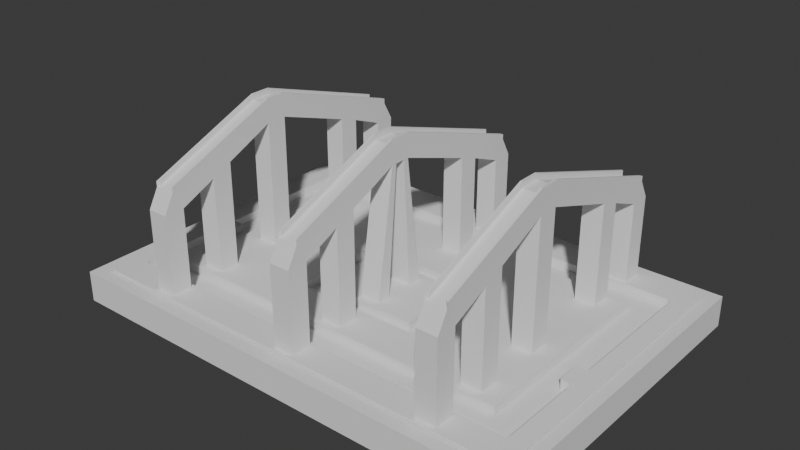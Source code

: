 # Source: backboard-paint-template.blend  (saved by Blender 4.0.36; exported with 4.5.12 LTS)
import bpy
from mathutils import Matrix  # noqa: F401  (used for matrix-valued properties, if any)

bpy.ops.wm.read_factory_settings(use_empty=True)
scene = bpy.context.scene
scene.name = 'Scene'

# ---- collections
col_collection = bpy.data.collections.new('Collection'); scene.collection.children.link(col_collection)

# ---- world
world_world = bpy.data.worlds.new('World'); scene.world = world_world
world_world.use_nodes = True; world_world.node_tree.nodes.clear()
_N = world_world.node_tree.nodes; _L = world_world.node_tree.links
n0 = _N.new('ShaderNodeOutputWorld'); n0.name = 'World Output'; n0.location = (300, 300)
n1 = _N.new('ShaderNodeBackground'); n1.name = 'Background'; n1.location = (10, 300)
n1.inputs[0].default_value = (0.05088, 0.05088, 0.05088, 1.0)
_L.new(n1.outputs[0], n0.inputs[0])
n0.is_active_output = True
world_world.color = (0.05088, 0.05088, 0.05088)
world_world.use_sun_shadow = False
world_world.sun_shadow_jitter_overblur = 0.0

# ---- meshes
me_cube = bpy.data.meshes.new('Cube')
me_cube.from_pydata([(0.62, -0.9699, -11.3), (-0.54, -0.9699, -11.3), (0.62, -0.8365, -11.3), (0.04, -0.9699, -11.3), (0.54, -0.9699, -11.3), (-0.54, -0.8365, -11.3), (0.54, -0.8365, -11.3), (-0.62, -0.9699, -11.3), (0.04, -0.8365, -11.3), (0.62, -0.6004, -13.38), (0.62, -0.4671, -14.55), (-0.62, -0.8365, -11.3), (-0.04, -0.9699, -11.3), (0.54, -0.6004, -13.38), (-0.54, -0.6004, -13.38), (0.54, -0.4671, -14.55), (-0.54, -0.4671, -14.55), (-0.04, -0.8365, -11.3), (0.62, -0.1454, -17.43), (0.771, -0.08582, -0.9973), (0.62, -0.0121, -17.43), (0.04, -0.6004, -13.38), (-0.62, -0.6004, -13.38), (0.54, -0.1454, -17.43), (0.771, -0.2461, -0.9973), (-0.62, -0.4671, -14.55), (-0.7713, -0.08582, -0.9973), (0.54, -0.0121, -17.43), (0.04, -0.4671, -14.55), (-0.7875, -0.8104, 0.02775), (0.62, 0.4955, -14.0), (-0.54, -0.1454, -17.43), (-0.8023, -0.8023, 0.02775), (0.62, 0.6289, -13.07), (-0.54, -0.0121, -17.43), (0.54, 0.4955, -14.0), (-0.04, -0.6004, -13.38), (-0.7974, -0.8073, 0.02775), (-0.62, -0.1454, -17.43), (0.54, 0.6289, -13.07), (-0.7974, 0.8271, 0.02775), (0.62, 0.8492, -11.3), (-0.04, -0.4671, -14.55), (-0.8023, 0.8221, 0.02775), (-0.62, -0.0121, -17.43), (0.62, 0.9825, -11.3), (0.7974, -0.8073, 0.02776), (0.7875, -0.8104, 0.02776), (0.54, 0.8492, -11.3), (-0.54, 0.4955, -14.0), (0.54, 0.9825, -11.3), (0.04, -0.1454, -17.43), (0.6107, -0.8877, -13.81), (0.8023, -0.8023, 0.02776), (-0.54, 0.6289, -13.07), (0.5493, -0.8877, -13.81), (0.6107, -0.1454, -19.81), (0.04, -0.0121, -17.43), (0.6107, -0.0121, -19.81), (0.8023, 0.8221, 0.02776), (-0.62, 0.4955, -14.0), (0.54, -0.0121, -19.81), (0.7974, 0.8271, 0.02776), (0.5493, -0.1454, -19.81), (-0.8053, -0.7922, 0.02775), (0.6107, 0.9004, -13.79), (-0.62, 0.6289, -13.07), (0.5493, 0.9004, -13.79), (-0.04, -0.1454, -17.43), (-0.54, 0.8492, -11.3), (-0.8043, -0.7972, 0.02775), (-0.7925, -0.8094, 0.02775), (0.62, 0.9159, -11.3), (-0.04, -0.0121, -17.43), (0.54, 0.9159, -11.3), (-0.54, 0.9825, -11.3), (-0.7875, 0.8302, 0.02775), (-0.62, 0.8492, -11.3), (-0.7925, 0.8292, 0.02775), (0.04, 0.4955, -14.0), (0.62, -0.9032, -11.3), (-0.8043, 0.817, 0.02775), (-0.62, 0.9825, -11.3), (0.54, -0.9032, -11.3), (-0.5493, -0.8877, -13.81), (0.62, -0.1454, -19.81), (0.62, -0.0121, -19.81), (-0.8053, 0.8119, 0.02775), (0.5493, -0.0121, -19.81), (-0.6107, -0.8877, -13.81), (0.04, 0.6289, -13.07), (0.54, -0.1454, -19.81), (0.62, 0.9159, -13.68), (0.7924, -0.8094, 0.02776), (0.54, 0.9159, -13.68), (-0.5493, -0.1454, -19.81), (-0.5493, -0.0121, -19.81), (0.62, -0.9032, -13.68), (0.8043, -0.7972, 0.02776), (0.54, -0.9032, -13.68), (0.62, -0.1463, -20.51), (-0.04, 0.4955, -14.0), (-0.62, -0.0121, -19.81), (0.62, -0.01295, -20.51), (-0.6107, -0.1454, -19.81), (0.54, -0.01295, -20.51), (0.8053, -0.7922, 0.02776), (0.54, -0.1463, -20.51), (0.54, 0.915, -14.38), (-0.5493, 0.9004, -13.79), (-0.04, 0.6289, -13.07), (0.62, 0.915, -14.38), (0.8053, 0.8119, 0.02776), (0.62, -0.9041, -14.38), (-0.6107, 0.9004, -13.79), (0.54, -0.9041, -14.38), (0.6107, -0.1463, -20.51), (0.8043, 0.817, 0.02776), (0.04, 0.8492, -11.3), (0.6107, -0.01295, -20.51), (0.5493, -0.01295, -20.51), (0.7924, 0.8292, 0.02776), (0.5493, -0.1463, -20.51), (0.7875, 0.8302, 0.02776), (-0.54, 0.9159, -11.3), (0.5493, 0.8995, -14.48), (0.8053, -0.2558, 0.02776), (0.6107, 0.8995, -14.48), (-0.62, 0.9159, -11.3), (0.6107, -0.8886, -14.5), (0.04, 0.9825, -11.3), (0.5493, -0.8886, -14.5), (0.8034, -0.251, 0.02776), (0.8006, -0.2481, 0.02776), (-0.04, 0.8492, -11.3), (0.7958, -0.2461, 0.02776), (-0.54, -0.9032, -11.3), (0.7958, -0.08582, 0.02776), (-0.04, 0.9825, -11.3), (-0.62, -0.9032, -11.3), (0.03066, -0.8877, -13.81), (-0.54, -0.1454, -19.81), (0.8006, -0.08383, 0.02776), (-0.54, -0.0121, -19.81), (-0.03066, -0.8877, -13.81), (-0.6107, -0.0121, -19.81), (-0.62, -0.1454, -19.81), (0.8034, -0.08095, 0.02776), (0.03066, -0.1454, -19.81), (-0.54, 0.9159, -13.68), (-0.62, 0.9159, -13.68), (0.8053, -0.07614, 0.02776), (0.7714, -0.2461, 0.02776), (-0.54, -0.9032, -13.68), (-0.62, -0.9032, -13.68), (0.03066, -0.0121, -19.81), (-0.54, -0.1463, -20.51), (-0.04, -0.0121, -19.81), (0.7667, -0.2441, 0.02776), (-0.54, -0.01295, -20.51), (-0.62, -0.01295, -20.51), (-0.03066, -0.1454, -19.81), (-0.62, -0.1463, -20.51), (0.7639, -0.2412, 0.02776), (0.7619, -0.2353, 0.02776), (-0.62, 0.915, -14.38), (-0.54, 0.915, -14.38), (0.03066, 0.9004, -13.79), (-0.54, -0.9041, -14.38), (0.7619, -0.09869, 0.02776), (-0.03066, 0.9004, -13.79), (-0.62, -0.9041, -14.38), (-0.5493, -0.1463, -20.51), (0.7639, -0.09069, 0.02776), (0.7667, -0.08781, 0.02776), (-0.5493, -0.01295, -20.51), (0.7714, -0.08582, 0.02776), (-0.6107, -0.01295, -20.51), (0.04, 0.9159, -11.3), (-0.6107, -0.1463, -20.51), (-0.8053, -0.07614, 0.02775), (-0.6107, 0.8995, -14.48), (-0.5493, 0.8995, -14.48), (-0.8034, -0.08095, 0.02775), (-0.5493, -0.8886, -14.5), (-0.8006, -0.08383, 0.02775), (-0.6107, -0.8886, -14.5), (-0.04, 0.9159, -11.3), (-0.7959, -0.08582, 0.02775), (-0.7959, -0.2461, 0.02775), (-0.8006, -0.2481, 0.02775), (-0.8034, -0.251, 0.02775), (0.04, -0.9032, -11.3), (-0.8053, -0.2558, 0.02775), (-0.7713, -0.08582, 0.02775), (-0.04, -0.9032, -11.3), (-0.7666, -0.08781, 0.02775), (0.04, -0.1454, -19.81), (0.04, -0.0121, -19.81), (-0.7638, -0.09069, 0.02775), (-0.03066, -0.0121, -19.81), (-0.7619, -0.09869, 0.02775), (-0.7619, -0.2353, 0.02775), (-0.04, -0.1454, -19.81), (-0.7638, -0.2412, 0.02775), (0.04, 0.9159, -13.68), (-0.7666, -0.2441, 0.02775), (-0.04, 0.9159, -13.68), (-0.7713, -0.2461, 0.02775), (0.04, -0.9032, -13.68), (-0.04, -0.9032, -13.68), (-0.8053, 0.8119, -0.9973), (-0.8043, 0.817, -0.9973), (0.04, -0.1463, -20.51), (0.04, -0.01295, -20.51), (-0.8023, 0.8221, -0.9973), (-0.7974, 0.8271, -0.9973), (-0.04, -0.01295, -20.51), (-0.04, -0.1463, -20.51), (-0.7925, 0.8292, -0.9973), (-0.7875, 0.8302, -0.9973), (-0.04, 0.915, -14.38), (0.7667, -0.2441, -0.9973), (0.04, 0.915, -14.38), (0.04, -0.9041, -14.38), (0.7667, -0.08781, -0.9973), (0.7924, 0.8292, -0.9973), (-0.04, -0.9041, -14.38), (0.7875, 0.8302, -0.9973), (0.03066, -0.1463, -20.51), (0.03066, -0.01295, -20.51), (0.8006, -0.2481, -0.9973), (-0.03066, -0.01295, -20.51), (0.8006, -0.08383, -0.9973), (0.7958, -0.08582, -0.9973), (-0.03066, -0.1463, -20.51), (0.8034, -0.251, -0.9973), (-0.03066, 0.8995, -14.48), (0.03066, 0.8995, -14.48), (0.8023, 0.8221, -0.9973), (0.8043, -0.7972, -0.9973), (0.03066, -0.8886, -14.5), (0.8034, -0.08095, -0.9973), (-0.03066, -0.8886, -14.5), (0.04, -0.07876, -17.43), (0.8053, 0.8119, -0.9973), (0.8053, -0.7922, -0.9973), (-0.04, -0.07876, -17.43), (0.8053, -0.2558, -0.9973), (0.04, -0.07876, -19.81), (0.8053, -0.07614, -0.9973), (-0.04, -0.07876, -19.81), (0.03066, -0.07876, -19.81), (0.8043, 0.817, -0.9973), (-0.03066, -0.07876, -19.81), (0.8023, -0.8023, -0.9973), (0.04, -0.07962, -20.51), (0.7974, 0.8271, -0.9973), (-0.04, -0.07962, -20.51), (0.7958, -0.2461, -0.9973), (0.03066, -0.07962, -20.51), (0.7639, -0.2412, -0.9973), (-0.03066, -0.07962, -20.51), (0.7619, -0.2353, -0.9973), (0.7619, -0.09869, -0.9973), (-0.04, -0.1121, -17.43), (0.7639, -0.09069, -0.9973), (-0.04, -0.1121, -19.81), (-0.8053, -0.7922, -0.9973), (-0.03066, -0.1121, -19.81), (-0.8053, -0.07614, -0.9973), (-0.04, -0.1129, -20.51), (-0.8053, -0.2558, -0.9973), (-0.8034, -0.08095, -0.9973), (-0.03066, -0.1129, -20.51), (0.04, -0.1121, -17.43), (-0.8043, -0.7972, -0.9973), (-0.8034, -0.251, -0.9973), (0.04, -0.1121, -19.81), (-0.8023, -0.8023, -0.9973), (0.03066, -0.1121, -19.81), (-0.8006, -0.08383, -0.9973), (0.04, -0.1129, -20.51), (-0.8006, -0.2481, -0.9973), (-0.7959, -0.2461, -0.9973), (0.03066, -0.1129, -20.51), (-0.7959, -0.08582, -0.9973), (0.04, -0.04543, -17.43), (-0.7925, -0.8094, -0.9973), (0.04, -0.04543, -19.81), (-0.7974, -0.8073, -0.9973), (-0.7875, -0.8104, -0.9973), (0.03066, -0.04543, -19.81), (-0.7709, -0.2461, -0.9973), (0.04, -0.04628, -20.51), (-0.7666, -0.08781, -0.9973), (0.03066, -0.04628, -20.51), (-0.7666, -0.2441, -0.9973), (-0.7619, -0.2353, -0.9973), (-0.04, -0.04543, -17.43), (-0.04, -0.04543, -19.81), (-0.7638, -0.2412, -0.9973), (-0.03066, -0.04543, -19.81), (-0.7638, -0.09069, -0.9973), (-0.7619, -0.09869, -0.9973), (-0.04, -0.04628, -20.51), (0.7875, -0.8104, -0.9973), (-0.03066, -0.04628, -20.51), (0.7974, -0.8073, -0.9973), (0.7924, -0.8094, -0.9973), (0.6896, 0.6721, 0.02776), (0.6896, -0.647, 0.02776), (-0.6894, -0.649, 0.02776), (-0.6894, 0.6701, 0.02776), (-0.25, 0.2303, 0.02776), (-0.25, -0.3979, 0.02776), (0.25, 0.2303, 0.02776), (0.25, -0.3979, 0.02776), (-0.2, -0.3152, 0.02775), (0.2, -0.3152, 0.02775), (0.2, 0.1477, 0.02775), (-0.2, 0.1477, 0.02775), (0.6896, 0.6721, -0.9973), (-0.25, 0.2303, -0.9973), (0.25, 0.2303, -0.9973), (-0.2, -0.3152, -0.9973), (0.2, -0.3152, -0.9973), (-0.2, 0.1477, -0.9973), (0.6896, -0.647, -0.9973), (-0.6894, -0.649, -0.9973), (-0.25, -0.3979, -0.9973), (0.25, -0.3979, -0.9973), (0.2, 0.1477, -0.9973), (-0.6894, 0.6701, -0.9973), (-0.04, 0.8492, -0.9973), (0.04, 0.8492, -0.9973), (-0.04, 0.9159, -0.9973), (-0.04, 0.9825, -0.9973), (0.04, 0.9825, -0.9973), (0.04, 0.9159, -0.9973), (-0.04, -0.8365, -0.9973), (0.04, -0.8365, -0.9973), (-0.04, -0.9699, -0.9973), (-0.04, -0.9032, -0.9973), (0.04, -0.9699, -0.9973), (0.04, -0.9032, -0.9973), (0.04, -0.4671, -0.9973), (-0.04, -0.6004, -0.9973), (-0.04, -0.4671, -0.9973), (0.04, -0.6004, -0.9973), (-0.04, -0.2704, -0.9973), (-0.04, -0.1795, -0.9973), (0.04, -0.1795, -0.9973), (0.04, -0.2704, -0.9973), (-0.04, 0.002386, -0.9973), (-0.04, 0.09332, -0.9973), (0.04, 0.09332, -0.9973), (0.04, 0.002386, -0.9973), (-0.04, 0.4955, -0.9973), (-0.04, 0.6289, -0.9973), (0.04, 0.6289, -0.9973), (0.04, 0.4955, -0.9973), (-0.62, 0.8492, -0.9973), (-0.54, 0.8492, -0.9973), (-0.62, 0.9159, -0.9973), (-0.54, 0.9159, -0.9973), (-0.62, 0.9825, -0.9973), (-0.54, 0.9825, -0.9973), (-0.54, -0.8365, -0.9973), (-0.62, -0.8365, -0.9973), (-0.62, -0.9699, -0.9973), (-0.62, -0.9032, -0.9973), (-0.54, -0.9699, -0.9973), (-0.54, -0.9032, -0.9973), (-0.6043, -0.6004, -0.9973), (-0.54, -0.6004, -0.9973), (-0.54, -0.5637, -0.9973), (-0.62, 0.6006, -0.9973), (-0.54, 0.4955, -0.9973), (-0.54, 0.5206, -0.9973), (-0.62, -0.6004, -0.9973), (-0.62, -0.4671, -0.9973), (-0.62, -0.1454, -0.9973), (-0.62, -0.0121, -0.9973), (-0.62, 0.4955, -0.9973), (-0.54, -0.1454, -0.9973), (-0.54, -0.0121, -0.9973), (-0.54, -0.4671, -0.9973), (-0.62, 0.6289, -0.9973), (-0.54, 0.6289, -0.9973), (0.54, 0.8492, -0.9973), (0.62, 0.8492, -0.9973), (0.54, 0.9159, -0.9973), (0.54, 0.9825, -0.9973), (0.62, 0.9825, -0.9973), (0.62, 0.9159, -0.9973), (0.54, -0.9699, -0.9973), (0.54, -0.9032, -0.9973), (0.62, -0.9699, -0.9973), (0.62, -0.9032, -0.9973), (0.62, -0.8365, -0.9973), (0.54, -0.8365, -0.9973), (0.54, -0.6004, -0.9973), (0.6074, -0.6004, -0.9973), (0.54, -0.5622, -0.9973), (0.54, -0.1454, -0.9973), (0.54, -0.0121, -0.9973), (0.54, 0.4955, -0.9973), (0.54, 0.5218, -0.9973), (0.5994, -0.4671, -0.9973), (0.5422, -0.1454, -0.9973), (0.62, -0.0121, -0.9973), (0.62, 0.4955, -0.9973), (0.62, 0.6022, -0.9973), (0.62, -0.4671, -0.9973), (0.62, -0.1454, -0.9973), (0.54, -0.4671, -0.9973), (0.62, -0.6004, -0.9973), (0.54, 0.6289, -0.9973), (0.62, 0.6289, -0.9973), (-0.8564, -1.0, -0.9973), (-0.8695, -0.9869, -0.9973), (-0.8695, -0.9869, 0.02775), (-0.8564, -1.0, 0.02775), (-0.8695, 0.9869, -0.9973), (-0.8564, 1.0, -0.9973), (-0.8564, 1.0, 0.02775), (-0.8695, 0.9869, 0.02775), (0.8695, -0.9869, -0.9973), (0.8564, -1.0, -0.9973), (0.8564, -1.0, 0.02776), (0.8695, -0.9869, 0.02776), (0.8564, 1.0, -0.9973), (0.8695, 0.9869, -0.9973), (0.8695, 0.9869, 0.02776), (0.8564, 1.0, 0.02776)], [], [(276, 279, 421, 424, 215, 212, 211, 270, 272, 268), (391, 228, 335, 339, 338, 337, 336, 334, 220, 362, 363, 365, 367, 366, 425, 432, 394, 393, 392, 390), (126, 106, 431, 434, 112, 151), (371, 370, 420, 421, 279, 290, 288, 291, 369), (117, 112, 434, 435, 426, 427, 87, 81, 43, 40, 78, 76, 123, 121, 62, 59), (364, 362, 220, 219, 216, 215, 424, 425, 366), (335, 228, 220, 334), (309, 93, 46, 308), (219, 78, 40, 216), (421, 422, 427, 424), (433, 434, 431, 428), (291, 340, 343, 342, 344, 345, 341, 306, 400, 401, 397, 396, 398, 429, 420, 370, 372, 373, 368, 369), (291, 306, 341, 340), (273, 183, 185, 281), (266, 225, 19, 234, 233, 242, 250, 248, 236, 231, 259, 24, 222, 261, 263, 264), (295, 196, 199, 303), (301, 204, 206, 297), (216, 40, 43, 215), (46, 53, 255, 308), (239, 59, 62, 257), (222, 158, 163, 261), (276, 70, 32, 279), (233, 142, 147, 242), (215, 43, 81, 212), (228, 123, 76, 220), (255, 53, 98, 240), (257, 62, 121, 226), (291, 29, 47, 306), (272, 193, 64, 268), (250, 151, 112, 245), (283, 190, 191, 277), (253, 117, 59, 239), (279, 32, 37, 290), (266, 173, 174, 225), (288, 71, 29, 291), (268, 64, 70, 276), (240, 98, 106, 246), (306, 47, 93, 309), (212, 81, 87, 211), (220, 76, 78, 219), (226, 121, 123, 228), (245, 112, 117, 253), (290, 37, 71, 288), (263, 164, 169, 264), (211, 87, 180, 270), (304, 201, 202, 298), (246, 106, 126, 248), (298, 301, 297, 293, 284, 283, 277, 272, 270, 273, 281, 286, 26, 295, 303, 304), (19, 176, 137, 234), (236, 132, 133, 231), (24, 152, 158, 222), (261, 163, 164, 263), (270, 180, 183, 273), (281, 185, 188, 286), (194, 196, 295, 26), (303, 199, 201, 304), (248, 126, 132, 236), (231, 133, 135, 259), (284, 189, 190, 283), (277, 191, 193, 272), (298, 202, 204, 301), (297, 206, 208, 293), (264, 169, 173, 266), (19, 225, 174, 176), (234, 137, 142, 233), (242, 147, 151, 250), (293, 208, 189, 284), (26, 286, 188, 194), (180, 87, 427, 422, 64, 193), (24, 259, 135, 152), (400, 306, 309, 308, 255, 428, 429, 398, 399), (425, 426, 435, 432), (163, 158, 152, 135, 133, 132, 126, 151, 147, 142, 137, 176, 174, 173, 169, 164), (253, 239, 433, 428, 255, 240, 246, 248, 250, 245), (199, 196, 194, 188, 185, 183, 180, 193, 191, 190, 189, 208, 206, 204, 202, 201), (70, 64, 422, 423, 430, 431, 106, 98, 53, 46, 93, 47, 29, 71, 37, 32), (228, 391, 395, 394, 432, 433, 239, 257, 226), (316, 317, 311, 310, 313, 312, 315, 314), (318, 319, 320, 321), (317, 315, 312, 311), (315, 317, 331, 330), (310, 311, 328, 322), (311, 312, 329, 328), (312, 313, 333, 329), (318, 321, 327, 325), (314, 315, 330, 323), (316, 314, 323, 324), (321, 320, 332, 327), (317, 316, 324, 331), (313, 310, 322, 333), (319, 318, 325, 326), (320, 319, 326, 332), (328, 329, 374, 375, 376, 330, 348, 347, 349, 346, 331, 404, 402, 403), (330, 331, 346, 348), (357, 356, 332, 326, 353, 352, 351, 350, 325, 327, 355, 354), (326, 325, 350, 353), (327, 332, 356, 355), (322, 328, 403, 417, 414, 415, 411, 406, 405, 410, 409, 416, 404, 331, 324, 408, 407, 412, 413), (409, 410, 415, 414), (380, 374, 329, 333, 377, 384, 378, 379, 323, 330, 376, 387, 385, 386, 383, 382, 381), (385, 387, 381, 382), (388, 377, 333, 359, 358, 361, 324, 323, 379, 389), (361, 360, 359, 333, 322, 413, 419, 418, 408, 324), (345, 192, 8, 341), (8, 17, 340, 341), (195, 12, 342, 343), (342, 12, 3, 344), (28, 42, 348, 346), (349, 21, 28, 346), (347, 36, 21, 349), (178, 118, 205), (287, 57, 356, 357), (57, 73, 355, 356), (351, 265, 68, 350), (350, 68, 51, 353), (110, 101, 358, 359), (90, 110, 359, 360), (42, 36, 347, 348), (358, 101, 79, 361), (339, 178, 130, 338), (130, 138, 337, 338), (187, 134, 334, 336), (334, 134, 118, 335), (269, 280, 148, 161), (90, 79, 198, 205), (57, 79, 101, 73), (195, 17, 210), (361, 79, 90, 360), (192, 3, 209), (155, 200, 170, 167), (299, 73, 157, 300), (90, 118, 134, 110), (275, 51, 197, 278), (138, 130, 205, 207), (187, 138, 207), (28, 51, 68, 42), (140, 144, 161, 148), (8, 21, 36, 17), (36, 42, 203, 210), (3, 12, 210, 209), (101, 110, 207, 157), (134, 187, 207), (138, 187, 336, 337), (335, 118, 178, 339), (130, 178, 205), (209, 21, 8), (8, 192, 209), (12, 195, 210), (17, 195, 343, 340), (344, 3, 192, 345), (157, 207, 221, 217), (167, 205, 223, 238), (167, 170, 207, 205), (205, 198, 214, 223), (155, 167, 238, 230), (300, 157, 217, 305), (170, 200, 232, 237), (144, 140, 209, 210), (296, 230, 214, 294), (274, 235, 218, 271), (237, 232, 217, 221), (230, 238, 223, 214), (241, 229, 213, 224), (235, 243, 227, 218), (140, 148, 229, 241), (210, 203, 218, 227), (207, 170, 237, 221), (161, 144, 243, 235), (197, 209, 224, 213), (209, 140, 241, 224), (292, 155, 230, 296), (144, 210, 227, 243), (269, 161, 235, 274), (278, 197, 213, 282), (210, 17, 36), (203, 42, 68), (157, 73, 101), (207, 110, 134), (198, 79, 57), (205, 118, 90), (28, 197, 51), (21, 209, 197, 28), (289, 249, 256, 294), (302, 254, 262, 307), (280, 252, 260, 285), (307, 262, 258, 305), (285, 260, 256, 282), (267, 251, 258, 271), (287, 244, 249, 289), (265, 247, 251, 267), (302, 292, 252, 254), (51, 275, 352, 353), (68, 265, 267, 203), (203, 267, 271, 218), (229, 285, 282, 213), (148, 280, 285, 229), (249, 278, 282, 256), (254, 269, 274, 262), (262, 274, 271, 258), (244, 275, 278, 249), (254, 252, 280, 269), (247, 265, 275, 244, 287, 299), (275, 265, 351, 352), (355, 73, 299, 354), (200, 155, 292, 302), (57, 287, 289, 198), (232, 307, 305, 217), (200, 302, 307, 232), (198, 289, 294, 214), (252, 292, 296, 260), (260, 296, 294, 256), (251, 300, 305, 258), (247, 299, 300, 251), (354, 299, 287, 357), (373, 136, 5, 368), (5, 11, 369, 368), (139, 7, 370, 371), (370, 7, 1, 372), (16, 25, 381, 387), (376, 375, 14, 16, 387), (374, 380, 22, 14, 375), (124, 69, 149), (385, 31, 34, 386), (34, 44, 383, 386), (44, 38, 382, 383), (382, 38, 31, 385), (388, 66, 60, 384, 377), (54, 66, 388, 389), (25, 22, 380, 381), (384, 60, 49, 378), (365, 124, 75, 367), (75, 82, 366, 367), (128, 77, 362, 364), (362, 77, 69, 363), (145, 96, 95, 104), (54, 49, 143, 149), (34, 49, 60, 44), (139, 11, 154), (379, 378, 49, 54, 389), (136, 1, 153), (96, 145, 114, 109), (38, 44, 102, 146), (54, 69, 77, 66), (34, 31, 141, 143), (82, 75, 149, 150), (128, 82, 150), (16, 31, 38, 25), (84, 89, 104, 95), (5, 14, 22, 11), (22, 25, 146, 154), (1, 7, 154, 153), (60, 66, 150, 102), (77, 128, 150), (82, 128, 364, 366), (363, 69, 124, 365), (75, 124, 149), (153, 14, 5), (5, 136, 153), (7, 139, 154), (11, 139, 371, 369), (372, 1, 136, 373), (102, 150, 165, 160), (109, 149, 166, 182), (109, 114, 150, 149), (149, 143, 159, 166), (96, 109, 182, 175), (146, 102, 160, 162), (114, 145, 177, 181), (89, 84, 153, 154), (172, 175, 159, 156), (177, 179, 162, 160), (181, 177, 160, 165), (175, 182, 166, 159), (184, 172, 156, 168), (179, 186, 171, 162), (84, 95, 172, 184), (154, 146, 162, 171), (150, 114, 181, 165), (104, 89, 186, 179), (141, 153, 168, 156), (153, 84, 184, 168), (95, 96, 175, 172), (89, 154, 171, 186), (145, 104, 179, 177), (143, 141, 156, 159), (154, 11, 22), (146, 25, 38), (102, 44, 60), (150, 66, 77), (143, 49, 34), (149, 69, 54), (16, 141, 31), (14, 153, 141, 16), (399, 80, 2, 400), (2, 6, 401, 400), (83, 4, 396, 397), (396, 4, 0, 398), (10, 15, 416, 409, 414), (417, 9, 10, 414), (402, 13, 9, 417, 403), (72, 41, 92), (415, 18, 20, 411), (20, 27, 406, 411), (27, 23, 405, 406), (405, 23, 18, 415, 410), (39, 35, 407, 408, 418), (33, 39, 418, 419), (15, 13, 402, 404, 416), (407, 35, 30, 412), (395, 72, 45, 394), (45, 50, 393, 394), (74, 48, 390, 392), (390, 48, 41, 391), (88, 58, 56, 63), (33, 30, 86, 92), (20, 30, 35, 27), (83, 6, 99), (412, 30, 33, 419, 413), (80, 0, 97), (58, 88, 67, 65), (23, 27, 61, 91), (33, 41, 48, 39), (20, 18, 85, 86), (50, 45, 92, 94), (74, 50, 94), (10, 18, 23, 15), (52, 55, 63, 56), (2, 9, 13, 6), (13, 15, 91, 99), (0, 4, 99, 97), (35, 39, 94, 61), (48, 74, 94), (50, 74, 392, 393), (391, 41, 72, 395), (45, 72, 92), (97, 9, 2), (2, 80, 97), (4, 83, 99), (6, 83, 397, 401), (398, 0, 80, 399), (61, 94, 108, 105), (65, 92, 111, 127), (65, 67, 94, 92), (92, 86, 103, 111), (58, 65, 127, 119), (91, 61, 105, 107), (67, 88, 120, 125), (55, 52, 97, 99), (116, 119, 103, 100), (120, 122, 107, 105), (125, 120, 105, 108), (119, 127, 111, 103), (129, 116, 100, 113), (122, 131, 115, 107), (52, 56, 116, 129), (99, 91, 107, 115), (94, 67, 125, 108), (63, 55, 131, 122), (85, 97, 113, 100), (97, 52, 129, 113), (56, 58, 119, 116), (55, 99, 115, 131), (88, 63, 122, 120), (86, 85, 100, 103), (99, 6, 13), (91, 15, 23), (61, 27, 35), (94, 39, 48), (86, 30, 20), (92, 41, 33), (10, 85, 18), (9, 97, 85, 10), (420, 423, 422, 421), (432, 435, 434, 433), (428, 431, 430, 429), (424, 427, 426, 425), (429, 430, 423, 420)])
me_cube.polygons.foreach_set('material_index', [0, 0, 0, 0, 0, 0, 0, 0, 0, 0, 0, 0, 0, 0, 0, 0, 0, 0, 0, 0, 0, 0, 0, 0, 0, 0, 0, 0, 0, 0, 0, 0, 0, 0, 0, 0, 0, 0, 0, 0, 0, 0, 0, 0, 0, 0, 0, 0, 0, 0, 0, 0, 0, 0, 0, 0, 0, 0, 0, 0, 0, 0, 0, 0, 0, 0, 0, 0, 0, 0, 0, 0, 0, 0, 0, 0, 0, 0, 0, 0, 0, 0, 0, 0, 0, 0, 0, 0, 0, 0, 0, 0, 0, 0, 0, 0, 0, 0, 0, 0, 0, 0, 0, 50, 50, 50, 50, 50, 50, 50, 50, 50, 50, 50, 50, 50, 50, 50, 50, 50, 50, 50, 50, 50, 50, 50, 50, 50, 50, 50, 50, 50, 50, 50, 50, 50, 50, 50, 50, 50, 50, 50, 50, 50, 50, 50, 50, 50, 50, 50, 50, 50, 50, 50, 50, 50, 50, 50, 50, 50, 50, 50, 50, 50, 50, 50, 50, 50, 50, 50, 50, 50, 50, 50, 50, 50, 50, 50, 50, 50, 50, 50, 50, 50, 50, 50, 50, 50, 50, 50, 50, 50, 50, 50, 50, 50, 50, 50, 50, 50, 50, 50, 50, 50, 50, 50, 50, 50, 50, 50, 50, 50, 50, 50, 11, 11, 11, 11, 11, 11, 11, 11, 11, 11, 11, 11, 11, 11, 11, 11, 11, 11, 11, 11, 11, 11, 11, 11, 11, 11, 11, 11, 11, 11, 11, 11, 11, 11, 11, 11, 11, 11, 11, 11, 11, 11, 11, 11, 11, 11, 11, 11, 11, 11, 11, 11, 11, 11, 11, 11, 11, 11, 11, 11, 11, 11, 11, 11, 11, 11, 11, 11, 11, 11, 11, 11, 11, 11, 11, 11, 11, 11, 11, 11, 11, 11, 11, 11, 11, 11, 11, 11, 11, 11, 11, 11, 11, 11, 11, 11, 11, 11, 11, 11, 11, 11, 11, 11, 11, 11, 11, 11, 11, 11, 11, 11, 11, 11, 11, 11, 11, 11, 11, 11, 11, 11, 11, 11, 11, 11, 11, 11, 11, 11, 11, 11, 11, 11, 11, 11, 11, 11, 11, 11, 11, 11, 11, 11, 11, 11, 11, 11, 11, 11, 11, 11, 11, 11, 11, 11, 11, 11, 0, 0, 0, 0, 0])
_uv = me_cube.uv_layers.new(name='UVMap')
_uv.uv.foreach_set('vector', [0.3932, 0.002026, 0.3932, 0.0016, 0.3734, 0.003283, 0.1435, 0.4827, 0.3932, 0.2492, 0.3932, 0.2481, 0.3932, 0.2471, 0.3932, 0.1079, 0.3932, 0.0784, 0.3932, 0.002607, 0.3273, 0.5193, 0.3482, 0.5218, 0.255, 0.5193, 0.255, 0.5108, 0.255, 0.5022, 0.245, 0.5022, 0.245, 0.5108, 0.245, 0.5193, 0.1518, 0.5218, 0.1727, 0.5193, 0.1826, 0.5193, 0.1826, 0.5108, 0.1825, 0.5022, 0.1725, 0.5022, 0.1269, 0.5, 0.3725, 0.5001, 0.3275, 0.5022, 0.3175, 0.5022, 0.3174, 0.5108, 0.3173, 0.5193, 0.625, 0.6716, 0.625, 0.7474, 0.625, 0.7484, 0.625, 0.5002, 0.625, 0.5029, 0.625, 0.6421, 0.3843, 0.5676, 0.3779, 0.2731, 0.3752, 0.01427, 0.3761, 0.06286, 0.3932, 0.9995, 0.3932, 0.9988, 0.3932, 0.998, 0.3932, 0.9972, 0.3907, 0.8651, 0.625, 0.5019, 0.625, 0.5029, 0.625, 0.5002, 0.625, 0.4981, 0.625, 0.2519, 0.625, 0.2498, 0.625, 0.2471, 0.625, 0.2481, 0.625, 0.2492, 0.625, 0.2507, 0.625, 0.2518, 0.625, 0.2528, 0.625, 0.4972, 0.625, 0.4982, 0.625, 0.4993, 0.625, 0.5008, 0.1726, 0.5108, 0.1727, 0.5193, 0.1518, 0.5218, 0.1512, 0.5219, 0.1506, 0.5222, 0.1499, 0.5228, 0.1267, 0.5016, 0.1275, 0.5001, 0.1725, 0.5022, 0.255, 0.5193, 0.3482, 0.5218, 0.1518, 0.5218, 0.245, 0.5193, 0.3932, 0.7519, 0.625, 0.7519, 0.625, 0.7508, 0.3932, 0.7508, 0.3932, 0.2518, 0.625, 0.2518, 0.625, 0.2507, 0.3932, 0.2507, 0.375, 0.001642, 0.625, 0.001642, 0.625, 0.2484, 0.375, 0.2484, 0.375, 0.5016, 0.625, 0.5016, 0.625, 0.7484, 0.375, 0.7484, 0.3932, 0.9972, 0.3907, 0.8093, 0.3843, 0.6259, 0.3779, 0.4427, 0.3779, 0.4661, 0.3843, 0.6343, 0.3907, 0.8027, 0.3932, 0.7528, 0.3907, 0.7464, 0.3907, 0.7506, 0.3843, 0.6809, 0.3779, 0.6105, 0.3779, 0.6347, 0.375, 0.7443, 0.3752, 0.01427, 0.3779, 0.2731, 0.3779, 0.2977, 0.3843, 0.5786, 0.3907, 0.8612, 0.3907, 0.8651, 0.3932, 0.9972, 0.3932, 0.7528, 0.3907, 0.8027, 0.3907, 0.8093, 0.3932, 0.1072, 0.625, 0.1072, 0.625, 0.1067, 0.3932, 0.1067, 0.5575, 0.4825, 0.5575, 0.4422, 0.5575, 0.3895, 0.5575, 0.3504, 0.3932, 0.6433, 0.3932, 0.6428, 0.3932, 0.6421, 0.3932, 0.6716, 0.3932, 0.6709, 0.3932, 0.6705, 0.3932, 0.6702, 0.5575, 0.8906, 0.5575, 0.8078, 0.5575, 0.7675, 0.5575, 0.7354, 0.5575, 0.5146, 0.5575, 0.308, 0.4937, 0.2641, 0.4937, 0.2496, 0.5575, 0.2676, 0.5575, 0.007366, 0.4937, 0.007366, 0.4937, 0.003011, 0.5575, 0.003011, 0.3932, 0.2507, 0.625, 0.2507, 0.625, 0.2492, 0.3932, 0.2492, 0.625, 0.7508, 0.625, 0.7493, 0.3932, 0.7493, 0.3932, 0.7508, 0.3932, 0.5008, 0.625, 0.5008, 0.625, 0.4993, 0.3932, 0.4993, 0.5575, 0.8078, 0.4938, 0.7642, 0.4938, 0.7496, 0.5575, 0.7675, 0.3932, 0.002026, 0.625, 0.002026, 0.625, 0.0016, 0.3932, 0.0016, 0.3932, 0.6433, 0.625, 0.6433, 0.625, 0.6428, 0.3932, 0.6428, 0.3932, 0.2492, 0.625, 0.2492, 0.625, 0.2481, 0.3932, 0.2481, 0.3932, 0.4972, 0.625, 0.4972, 0.625, 0.2528, 0.3932, 0.2528, 0.3932, 0.7493, 0.625, 0.7493, 0.625, 0.7483, 0.3932, 0.7483, 0.3932, 0.4993, 0.625, 0.4993, 0.625, 0.4982, 0.3932, 0.4982, 0.3932, 0.9972, 0.625, 0.9972, 0.625, 0.7528, 0.3932, 0.7528, 0.3932, 0.0784, 0.625, 0.0784, 0.625, 0.002607, 0.3932, 0.002607, 0.3932, 0.6421, 0.625, 0.6421, 0.625, 0.5029, 0.3932, 0.5029, 0.3932, 0.0795, 0.625, 0.0795, 0.625, 0.07909, 0.3932, 0.07909, 0.3932, 0.5019, 0.625, 0.5019, 0.625, 0.5008, 0.3932, 0.5008, 0.3932, 0.9995, 0.625, 0.9995, 0.625, 0.9988, 0.3932, 0.9988, 0.5575, 0.4825, 0.4938, 0.5004, 0.4938, 0.4858, 0.5575, 0.4422, 0.3932, 0.998, 0.625, 0.998, 0.625, 0.9972, 0.3932, 0.9972, 0.3932, 0.002607, 0.625, 0.002607, 0.625, 0.002026, 0.3932, 0.002026, 0.3932, 0.7483, 0.625, 0.7483, 0.625, 0.7474, 0.3932, 0.7474, 0.3932, 0.7528, 0.625, 0.7528, 0.625, 0.7519, 0.3932, 0.7519, 0.3932, 0.2481, 0.625, 0.2481, 0.625, 0.2471, 0.3932, 0.2471, 0.3932, 0.2528, 0.625, 0.2528, 0.625, 0.2518, 0.3932, 0.2518, 0.3932, 0.4982, 0.625, 0.4982, 0.625, 0.4972, 0.3932, 0.4972, 0.3932, 0.5029, 0.625, 0.5029, 0.625, 0.5019, 0.3932, 0.5019, 0.3932, 0.9988, 0.625, 0.9988, 0.625, 0.998, 0.3932, 0.998, 0.5575, 0.7354, 0.4938, 0.7354, 0.4938, 0.5146, 0.5575, 0.5146, 0.3932, 0.2471, 0.625, 0.2471, 0.625, 0.1079, 0.3932, 0.1079, 0.5575, 0.2354, 0.4937, 0.2354, 0.4937, 0.01463, 0.5575, 0.01463, 0.3932, 0.7474, 0.625, 0.7474, 0.625, 0.6716, 0.3932, 0.6716, 0.5575, 0.01463, 0.5575, 0.007366, 0.5575, 0.003011, 0.5575, 0.8594, 0.3932, 0.07979, 0.3932, 0.0795, 0.3932, 0.07909, 0.3932, 0.0784, 0.3932, 0.1079, 0.3932, 0.1072, 0.3932, 0.1067, 0.5575, 0.3996, 0.5575, 0.365, 0.5575, 0.308, 0.5575, 0.2676, 0.5575, 0.2354, 0.5575, 0.385, 0.4938, 0.4659, 0.4938, 0.3778, 0.5575, 0.3504, 0.3932, 0.6709, 0.625, 0.6709, 0.625, 0.6705, 0.3932, 0.6705, 0.5575, 0.865, 0.4938, 0.7841, 0.4938, 0.7642, 0.5575, 0.8078, 0.5575, 0.7675, 0.4938, 0.7496, 0.4938, 0.7354, 0.5575, 0.7354, 0.3932, 0.1079, 0.625, 0.1079, 0.625, 0.1072, 0.3932, 0.1072, 0.3932, 0.1067, 0.625, 0.1067, 0.625, 0.1064, 0.3932, 0.1064, 0.4937, 0.284, 0.4937, 0.2641, 0.5575, 0.3125, 0.5575, 0.365, 0.5575, 0.2676, 0.4937, 0.2496, 0.4937, 0.2354, 0.5575, 0.2354, 0.3932, 0.6716, 0.625, 0.6716, 0.625, 0.6709, 0.3932, 0.6709, 0.3932, 0.6705, 0.625, 0.6705, 0.625, 0.6702, 0.3932, 0.6702, 0.3932, 0.07979, 0.625, 0.07979, 0.625, 0.0795, 0.3932, 0.0795, 0.3932, 0.07909, 0.625, 0.07909, 0.625, 0.0784, 0.3932, 0.0784, 0.5575, 0.01463, 0.4937, 0.01463, 0.4937, 0.007366, 0.5575, 0.007366, 0.5575, 0.003011, 0.4937, 0.003011, 0.4937, 0.0, 0.5575, 0.0002393, 0.5575, 0.5146, 0.4938, 0.5146, 0.4938, 0.5004, 0.5575, 0.4825, 0.5575, 0.3895, 0.5575, 0.4422, 0.4938, 0.4858, 0.4938, 0.4659, 0.3932, 0.6436, 0.625, 0.6436, 0.625, 0.6433, 0.3932, 0.6433, 0.3932, 0.6428, 0.625, 0.6428, 0.625, 0.6421, 0.3932, 0.6421, 0.5575, 0.0002393, 0.4937, 0.0, 0.625, 0.07979, 0.3932, 0.07979, 0.5575, 0.3906, 0.5575, 0.3996, 0.4937, 0.3722, 0.4937, 0.284, 0.625, 0.1079, 0.625, 0.2471, 0.625, 0.2549, 0.625, 0.9398, 0.625, 0.002607, 0.625, 0.0784, 0.5575, 0.8906, 0.5575, 0.8996, 0.4938, 0.8722, 0.4938, 0.7841, 0.3907, 0.7464, 0.3932, 0.7528, 0.3932, 0.7519, 0.3932, 0.7508, 0.3932, 0.7493, 0.3761, 0.75, 0.3752, 0.744, 0.3779, 0.6347, 0.3843, 0.6911, 0.375, 0.2519, 0.625, 0.2519, 0.625, 0.4981, 0.375, 0.4981, 0.4938, 0.7496, 0.4938, 0.7642, 0.4938, 0.7841, 0.4938, 0.8722, 0.625, 0.6705, 0.625, 0.6709, 0.625, 0.6716, 0.625, 0.6421, 0.625, 0.6428, 0.625, 0.6433, 0.625, 0.6436, 0.4938, 0.4659, 0.4938, 0.4858, 0.4938, 0.5004, 0.4938, 0.5146, 0.4938, 0.7354, 0.3932, 0.5019, 0.3932, 0.5008, 0.375, 0.5016, 0.3761, 0.75, 0.3932, 0.7493, 0.3932, 0.7483, 0.3932, 0.7474, 0.3932, 0.6716, 0.3932, 0.6421, 0.3932, 0.5029, 0.4937, 0.2496, 0.4937, 0.2641, 0.4937, 0.284, 0.4937, 0.3722, 0.625, 0.1067, 0.625, 0.1072, 0.625, 0.1079, 0.625, 0.0784, 0.625, 0.07909, 0.625, 0.0795, 0.625, 0.07979, 0.4937, 0.0, 0.4937, 0.003011, 0.4937, 0.007366, 0.4937, 0.01463, 0.4937, 0.2354, 0.625, 0.002026, 0.625, 0.002607, 0.625, 0.9398, 0.625, 0.9981, 0.625, 0.7519, 0.625, 0.7498, 0.625, 0.7474, 0.625, 0.7483, 0.625, 0.7493, 0.625, 0.7508, 0.625, 0.7519, 0.625, 0.7528, 0.625, 0.9972, 0.625, 0.998, 0.625, 0.9988, 0.625, 0.0016, 0.3482, 0.5218, 0.3273, 0.5193, 0.3274, 0.5108, 0.3275, 0.5022, 0.3725, 0.5001, 0.3733, 0.5016, 0.35, 0.5228, 0.3494, 0.5222, 0.3488, 0.5219, 0.2911, 0.5931, 0.2911, 0.6941, 0.3622, 0.7303, 0.3622, 0.5197, 0.1378, 0.52, 0.1378, 0.7306, 0.2089, 0.6941, 0.2089, 0.5931, 0.2171, 0.6809, 0.2829, 0.6809, 0.2829, 0.6064, 0.2171, 0.6064, 0.2911, 0.6941, 0.2089, 0.6941, 0.1378, 0.7306, 0.3622, 0.7303, 0.2089, 0.6941, 0.2911, 0.6941, 0.2911, 0.6941, 0.2089, 0.6941, 0.3622, 0.5197, 0.3622, 0.7303, 0.3622, 0.7303, 0.3622, 0.5197, 0.3622, 0.7303, 0.1378, 0.7306, 0.1378, 0.7306, 0.3622, 0.7303, 0.1378, 0.7306, 0.1378, 0.52, 0.1378, 0.52, 0.1378, 0.7306, 0.2171, 0.6809, 0.2171, 0.6064, 0.2171, 0.6064, 0.2171, 0.6809, 0.2089, 0.5931, 0.2089, 0.6941, 0.2089, 0.6941, 0.2089, 0.5931, 0.2911, 0.5931, 0.2089, 0.5931, 0.2089, 0.5931, 0.2911, 0.5931, 0.2171, 0.6064, 0.2829, 0.6064, 0.2829, 0.6064, 0.2171, 0.6064, 0.2911, 0.6941, 0.2911, 0.5931, 0.2911, 0.5931, 0.2911, 0.6941, 0.1378, 0.52, 0.3622, 0.5197, 0.3622, 0.5197, 0.1378, 0.52, 0.2829, 0.6809, 0.2171, 0.6809, 0.2171, 0.6809, 0.2829, 0.6809, 0.2829, 0.6064, 0.2829, 0.6809, 0.2829, 0.6809, 0.2829, 0.6064, 0.3622, 0.7303, 0.1378, 0.7306, 0.1516, 0.7236, 0.162, 0.7236, 0.162, 0.7182, 0.2089, 0.6941, 0.2434, 0.7042, 0.2435, 0.7236, 0.2565, 0.7236, 0.2566, 0.7042, 0.2911, 0.6941, 0.338, 0.718, 0.3379, 0.7235, 0.3489, 0.7235, 0.2089, 0.6941, 0.2911, 0.6941, 0.2566, 0.7042, 0.2434, 0.7042, 0.2566, 0.6298, 0.2566, 0.6151, 0.2829, 0.6064, 0.2829, 0.6809, 0.2566, 0.6736, 0.2566, 0.659, 0.2434, 0.659, 0.2434, 0.6736, 0.2171, 0.6809, 0.2171, 0.6064, 0.2434, 0.6151, 0.2434, 0.6298, 0.2829, 0.6809, 0.2171, 0.6809, 0.2434, 0.6736, 0.2566, 0.6736, 0.2171, 0.6064, 0.2829, 0.6064, 0.2566, 0.6151, 0.2434, 0.6151, 0.3622, 0.5197, 0.3622, 0.7303, 0.3489, 0.7235, 0.3509, 0.7234, 0.3509, 0.7021, 0.3509, 0.6507, 0.3509, 0.6294, 0.338, 0.63, 0.338, 0.6513, 0.3384, 0.6513, 0.3476, 0.7023, 0.338, 0.7028, 0.338, 0.718, 0.2911, 0.6941, 0.2911, 0.5931, 0.338, 0.5447, 0.338, 0.5489, 0.3509, 0.5483, 0.3509, 0.5313, 0.3476, 0.7023, 0.3384, 0.6513, 0.3509, 0.6507, 0.3509, 0.7021, 0.149, 0.7234, 0.1516, 0.7236, 0.1378, 0.7306, 0.1378, 0.52, 0.149, 0.5316, 0.149, 0.5483, 0.162, 0.5489, 0.162, 0.5449, 0.2089, 0.5931, 0.2089, 0.6941, 0.162, 0.7182, 0.162, 0.7028, 0.162, 0.6513, 0.162, 0.63, 0.149, 0.6294, 0.149, 0.6507, 0.149, 0.7021, 0.162, 0.6513, 0.162, 0.7028, 0.149, 0.7021, 0.149, 0.6507, 0.1491, 0.5269, 0.149, 0.5316, 0.1378, 0.52, 0.2435, 0.5269, 0.2435, 0.549, 0.2565, 0.549, 0.2911, 0.5931, 0.2089, 0.5931, 0.162, 0.5449, 0.1621, 0.5269, 0.2565, 0.549, 0.2565, 0.5269, 0.2435, 0.5269, 0.1378, 0.52, 0.3622, 0.5197, 0.3509, 0.5313, 0.3509, 0.5269, 0.3379, 0.5269, 0.338, 0.5447, 0.2911, 0.5931, 0.3861, 0.125, 0.625, 0.125, 0.625, 0.25, 0.3861, 0.25, 0.625, 0.25, 0.625, 0.5, 0.3861, 0.5, 0.3861, 0.25, 0.625, 0.625, 0.625, 0.75, 0.3861, 0.75, 0.3861, 0.625, 0.3861, 0.75, 0.625, 0.75, 0.625, 1.0, 0.3861, 1.0, 0.625, 0.25, 0.625, 0.5, 0.3834, 0.5, 0.3834, 0.25, 0.3842, 0.0, 0.625, 0.0, 0.625, 0.25, 0.3834, 0.25, 0.3842, 0.75, 0.625, 0.75, 0.625, 1.0, 0.3842, 1.0, 0.625, 0.125, 0.625, 0.0, 0.625, 0.125, 0.625, 0.1875, 0.625, 0.25, 0.3819, 0.25, 0.3819, 0.1875, 0.625, 0.25, 0.625, 0.5, 0.3819, 0.5, 0.3819, 0.25, 0.3819, 0.6875, 0.625, 0.6875, 0.625, 0.75, 0.3819, 0.75, 0.3819, 0.75, 0.625, 0.75, 0.625, 1.0, 0.3819, 1.0, 0.625, 0.5, 0.625, 0.75, 0.3838, 0.75, 0.3845, 0.5, 0.625, 0.25, 0.625, 0.5, 0.3845, 0.5, 0.3845, 0.25, 0.625, 0.5, 0.625, 0.75, 0.3842, 0.75, 0.3834, 0.5, 0.3838, 0.75, 0.625, 0.75, 0.625, 1.0, 0.3838, 1.0, 0.3861, 0.125, 0.625, 0.125, 0.625, 0.25, 0.3861, 0.25, 0.625, 0.25, 0.625, 0.5, 0.3861, 0.5, 0.3861, 0.25, 0.625, 0.625, 0.625, 0.75, 0.3861, 0.75, 0.3861, 0.625, 0.3861, 0.75, 0.625, 0.75, 0.625, 1.0, 0.3861, 1.0, 0.6469, 0.6802, 0.8458, 0.6875, 0.8458, 0.75, 0.6542, 0.75, 0.625, 0.25, 0.625, 0.0, 0.625, 0.25, 0.625, 0.0, 0.625, 0.25, 0.625, 0.0, 0.625, 0.75, 0.625, 0.5, 0.625, 0.625, 0.625, 0.5, 0.625, 0.625, 0.3838, 0.0, 0.625, 0.0, 0.625, 0.25, 0.3845, 0.25, 0.625, 0.125, 0.625, 0.0, 0.625, 0.125, 0.625, 0.2792, 0.625, 0.4708, 0.625, 0.6608, 0.625, 0.08915, 0.625, 0.5625, 0.625, 0.5, 0.625, 0.5, 0.625, 0.5625, 0.625, 0.25, 0.625, 1.0, 0.625, 0.75, 0.625, 0.5, 0.625, 0.0625, 0.625, 0.0, 0.625, 0.0, 0.625, 0.0625, 0.625, 0.5, 0.625, 0.25, 0.875, 0.5, 0.625, 0.5, 0.625, 0.625, 0.625, 0.5, 0.625, 0.625, 0.625, 0.25, 0.625, 1.0, 0.625, 0.75, 0.625, 0.5, 0.6286, 0.2878, 0.6265, 0.4775, 0.6542, 0.75, 0.8458, 0.75, 0.625, 0.25, 0.625, 0.0, 0.625, 0.75, 0.625, 0.5, 0.625, 0.75, 0.625, 0.5, 0.625, 0.75, 0.625, 0.5, 0.625, 0.0, 0.625, 0.75, 0.625, 0.75, 0.625, 0.0, 0.625, 0.75, 0.625, 0.5, 0.625, 0.75, 0.625, 0.5, 0.625, 0.75, 0.625, 0.625, 0.625, 0.75, 0.625, 0.5, 0.625, 0.625, 0.3861, 0.625, 0.3861, 0.5, 0.3861, 0.0, 0.625, 0.0, 0.625, 0.125, 0.3861, 0.125, 0.625, 0.25, 0.625, 0.125, 0.625, 0.25, 0.625, 0.25, 0.625, 0.0, 0.625, 0.25, 0.625, 0.25, 0.625, 0.125, 0.625, 0.25, 0.625, 0.75, 0.625, 0.625, 0.625, 0.75, 0.625, 0.5, 0.625, 0.625, 0.3861, 0.625, 0.3861, 0.5, 0.3861, 0.0, 0.625, 0.0, 0.625, 0.125, 0.3861, 0.125, 0.625, 0.5, 0.625, 0.75, 0.625, 0.75, 0.625, 0.5, 0.625, 0.08915, 0.625, 0.0, 0.625, 0.0, 0.625, 0.08915, 0.625, 0.08915, 0.625, 0.6608, 0.625, 0.75, 0.625, 0.0, 0.625, 0.0, 0.625, 0.25, 0.625, 0.25, 0.625, 0.0, 0.625, 0.2792, 0.625, 0.08915, 0.625, 0.08915, 0.625, 0.2792, 0.625, 0.5625, 0.625, 0.5, 0.625, 0.5, 0.625, 0.5625, 0.625, 0.6608, 0.625, 0.4708, 0.625, 0.4708, 0.625, 0.6608, 0.6265, 0.4775, 0.6286, 0.2878, 0.625, 0.25, 0.625, 0.5, 0.8458, 0.5625, 0.8458, 0.5, 0.875, 0.5, 0.875, 0.5625, 0.6469, 0.6802, 0.6542, 0.75, 0.625, 0.75, 0.625, 0.6875, 0.625, 0.6608, 0.625, 0.4708, 0.625, 0.5, 0.625, 0.75, 0.625, 0.2792, 0.625, 0.08915, 0.625, 0.0, 0.625, 0.25, 0.6286, 0.2878, 0.8458, 0.75, 0.875, 0.75, 0.625, 0.25, 0.6542, 0.75, 0.6265, 0.4775, 0.625, 0.5, 0.625, 0.75, 0.6286, 0.2878, 0.8458, 0.75, 0.8458, 0.75, 0.6286, 0.2878, 0.625, 0.5, 0.625, 0.75, 0.625, 0.75, 0.625, 0.5, 0.625, 0.75, 0.625, 0.6608, 0.625, 0.6608, 0.625, 0.75, 0.6542, 0.75, 0.6265, 0.4775, 0.6265, 0.4775, 0.6542, 0.75, 0.875, 0.75, 0.625, 0.25, 0.625, 0.25, 0.875, 0.75, 0.625, 0.25, 0.6286, 0.2878, 0.6286, 0.2878, 0.625, 0.25, 0.8458, 0.5625, 0.8458, 0.5, 0.8458, 0.5, 0.8458, 0.5625, 0.6265, 0.4775, 0.625, 0.5, 0.625, 0.5, 0.6265, 0.4775, 0.6469, 0.6802, 0.6542, 0.75, 0.6542, 0.75, 0.6469, 0.6802, 0.625, 0.0625, 0.625, 0.0, 0.625, 0.0, 0.625, 0.0625, 0.625, 0.5, 0.625, 0.5, 0.625, 0.75, 0.625, 0.75, 0.625, 0.5, 0.625, 0.75, 0.625, 0.5, 0.625, 0.5, 0.625, 0.75, 0.625, 0.75, 0.625, 0.5, 0.625, 0.75, 0.625, 0.25, 0.625, 0.0, 0.625, 0.25, 0.625, 0.0, 0.625, 1.0, 0.625, 0.25, 0.625, 0.25, 0.875, 0.75, 0.625, 1.0, 0.625, 0.0, 0.625, 0.25, 0.875, 0.75, 0.625, 0.25, 0.625, 0.1875, 0.625, 0.125, 0.625, 0.125, 0.625, 0.1875, 0.6323, 0.5406, 0.6396, 0.6104, 0.6396, 0.6104, 0.6323, 0.5406, 0.8458, 0.6875, 0.8458, 0.625, 0.8458, 0.625, 0.8458, 0.6875, 0.6323, 0.5406, 0.6396, 0.6104, 0.625, 0.625, 0.625, 0.5625, 0.8458, 0.6875, 0.8458, 0.625, 0.875, 0.625, 0.875, 0.6875, 0.625, 0.6875, 0.625, 0.625, 0.625, 0.625, 0.625, 0.6875, 0.625, 0.1875, 0.625, 0.125, 0.625, 0.125, 0.625, 0.1875, 0.625, 0.6875, 0.625, 0.625, 0.625, 0.625, 0.625, 0.6875, 0.6323, 0.5406, 0.8458, 0.5625, 0.8458, 0.625, 0.6396, 0.6104, 0.625, 0.0, 0.625, 0.0625, 0.3819, 0.0625, 0.3819, 0.0, 0.625, 0.75, 0.625, 0.6875, 0.625, 0.6875, 0.625, 0.75, 0.625, 0.75, 0.625, 0.6875, 0.625, 0.6875, 0.625, 0.75, 0.8458, 0.75, 0.8458, 0.6875, 0.875, 0.6875, 0.875, 0.75, 0.8458, 0.75, 0.8458, 0.6875, 0.8458, 0.6875, 0.8458, 0.75, 0.625, 0.125, 0.625, 0.0625, 0.625, 0.0625, 0.625, 0.125, 0.6396, 0.6104, 0.6469, 0.6802, 0.6469, 0.6802, 0.6396, 0.6104, 0.6396, 0.6104, 0.6469, 0.6802, 0.625, 0.6875, 0.625, 0.625, 0.625, 0.125, 0.625, 0.0625, 0.625, 0.0625, 0.625, 0.125, 0.6396, 0.6104, 0.8458, 0.625, 0.8458, 0.6875, 0.6469, 0.6802, 0.625, 0.625, 0.625, 0.6875, 0.625, 0.0625, 0.625, 0.125, 0.625, 0.1875, 0.625, 0.5625, 0.625, 0.0625, 0.625, 0.6875, 0.3819, 0.6875, 0.3819, 0.0625, 0.3819, 0.5, 0.625, 0.5, 0.625, 0.5625, 0.3819, 0.5625, 0.625, 0.4708, 0.8458, 0.5, 0.8458, 0.5625, 0.6323, 0.5406, 0.625, 0.25, 0.625, 0.1875, 0.625, 0.1875, 0.625, 0.25, 0.625, 0.4708, 0.6323, 0.5406, 0.625, 0.5625, 0.625, 0.5, 0.625, 0.4708, 0.6323, 0.5406, 0.6323, 0.5406, 0.625, 0.4708, 0.625, 0.25, 0.625, 0.1875, 0.625, 0.1875, 0.625, 0.25, 0.8458, 0.625, 0.8458, 0.5625, 0.8458, 0.5625, 0.8458, 0.625, 0.8458, 0.625, 0.8458, 0.5625, 0.875, 0.5625, 0.875, 0.625, 0.625, 0.625, 0.625, 0.5625, 0.625, 0.5625, 0.625, 0.625, 0.625, 0.625, 0.625, 0.5625, 0.625, 0.5625, 0.625, 0.625, 0.3819, 0.5625, 0.625, 0.5625, 0.625, 0.1875, 0.3819, 0.1875, 0.3861, 0.125, 0.625, 0.125, 0.625, 0.25, 0.3861, 0.25, 0.625, 0.25, 0.625, 0.5, 0.3861, 0.5, 0.3861, 0.25, 0.625, 0.625, 0.625, 0.75, 0.3861, 0.75, 0.3861, 0.625, 0.3861, 0.75, 0.625, 0.75, 0.625, 1.0, 0.3861, 1.0, 0.625, 0.25, 0.625, 0.5, 0.3834, 0.5, 0.3834, 0.25, 0.384, 0.06893, 0.3842, 0.0, 0.625, 0.0, 0.625, 0.25, 0.3834, 0.25, 0.3842, 0.799, 0.3842, 0.75, 0.625, 0.75, 0.625, 1.0, 0.3842, 1.0, 0.625, 0.125, 0.625, 0.0, 0.625, 0.125, 0.3819, 0.0, 0.625, 0.0, 0.625, 0.25, 0.3819, 0.25, 0.625, 0.25, 0.625, 0.5, 0.3819, 0.5, 0.3819, 0.25, 0.625, 0.5, 0.625, 0.75, 0.3819, 0.75, 0.3819, 0.5, 0.3819, 0.75, 0.625, 0.75, 0.625, 1.0, 0.3819, 1.0, 0.3845, 0.5, 0.625, 0.5, 0.625, 0.75, 0.3838, 0.75, 0.3843, 0.553, 0.625, 0.25, 0.625, 0.5, 0.3845, 0.5, 0.3845, 0.25, 0.625, 0.5, 0.625, 0.75, 0.3842, 0.75, 0.3834, 0.5, 0.3838, 0.75, 0.625, 0.75, 0.625, 1.0, 0.3838, 1.0, 0.3861, 0.125, 0.625, 0.125, 0.625, 0.25, 0.3861, 0.25, 0.625, 0.25, 0.625, 0.5, 0.3861, 0.5, 0.3861, 0.25, 0.625, 0.625, 0.625, 0.75, 0.3861, 0.75, 0.3861, 0.625, 0.3861, 0.75, 0.625, 0.75, 0.625, 1.0, 0.3861, 1.0, 0.625, 0.4708, 0.8458, 0.5, 0.8458, 0.75, 0.6542, 0.75, 0.625, 0.25, 0.625, 0.0, 0.625, 0.25, 0.625, 0.0, 0.625, 0.25, 0.625, 0.0, 0.625, 0.75, 0.625, 0.5, 0.625, 0.625, 0.625, 0.5, 0.625, 0.625, 0.3839, 0.04691, 0.3838, 0.0, 0.625, 0.0, 0.625, 0.25, 0.3845, 0.25, 0.625, 0.125, 0.625, 0.0, 0.625, 0.125, 0.625, 0.2792, 0.625, 0.4708, 0.625, 0.6608, 0.625, 0.08915, 0.625, 0.75, 0.625, 0.5, 0.625, 0.5, 0.625, 0.75, 0.625, 0.25, 0.625, 1.0, 0.625, 0.75, 0.625, 0.5, 0.625, 0.25, 0.625, 0.0, 0.625, 0.0, 0.625, 0.25, 0.625, 0.5, 0.625, 0.25, 0.875, 0.5, 0.625, 0.5, 0.625, 0.625, 0.625, 0.5, 0.625, 0.625, 0.625, 0.25, 0.625, 1.0, 0.625, 0.75, 0.625, 0.5, 0.6286, 0.2878, 0.6265, 0.4775, 0.6542, 0.75, 0.8458, 0.75, 0.625, 0.25, 0.625, 0.0, 0.625, 0.75, 0.625, 0.5, 0.625, 0.75, 0.625, 0.5, 0.625, 0.75, 0.625, 0.5, 0.625, 0.0, 0.625, 0.75, 0.625, 0.75, 0.625, 0.0, 0.625, 0.75, 0.625, 0.5, 0.625, 0.75, 0.625, 0.5, 0.625, 0.75, 0.625, 0.625, 0.625, 0.75, 0.625, 0.5, 0.625, 0.625, 0.3861, 0.625, 0.3861, 0.5, 0.3861, 0.0, 0.625, 0.0, 0.625, 0.125, 0.3861, 0.125, 0.625, 0.25, 0.625, 0.125, 0.625, 0.25, 0.625, 0.25, 0.625, 0.0, 0.625, 0.25, 0.625, 0.25, 0.625, 0.125, 0.625, 0.25, 0.625, 0.75, 0.625, 0.625, 0.625, 0.75, 0.625, 0.5, 0.625, 0.625, 0.3861, 0.625, 0.3861, 0.5, 0.3861, 0.0, 0.625, 0.0, 0.625, 0.125, 0.3861, 0.125, 0.625, 0.5, 0.625, 0.75, 0.625, 0.75, 0.625, 0.5, 0.625, 0.08915, 0.625, 0.0, 0.625, 0.0, 0.625, 0.08915, 0.625, 0.08915, 0.625, 0.6608, 0.625, 0.75, 0.625, 0.0, 0.625, 0.0, 0.625, 0.25, 0.625, 0.25, 0.625, 0.0, 0.625, 0.2792, 0.625, 0.08915, 0.625, 0.08915, 0.625, 0.2792, 0.625, 0.75, 0.625, 0.5, 0.625, 0.5, 0.625, 0.75, 0.625, 0.6608, 0.625, 0.4708, 0.625, 0.4708, 0.625, 0.6608, 0.6265, 0.4775, 0.6286, 0.2878, 0.625, 0.25, 0.625, 0.5, 0.8458, 0.75, 0.8458, 0.5, 0.875, 0.5, 0.875, 0.75, 0.625, 0.4708, 0.6542, 0.75, 0.625, 0.75, 0.625, 0.5, 0.625, 0.6608, 0.625, 0.4708, 0.625, 0.5, 0.625, 0.75, 0.625, 0.2792, 0.625, 0.08915, 0.625, 0.0, 0.625, 0.25, 0.6286, 0.2878, 0.8458, 0.75, 0.875, 0.75, 0.625, 0.25, 0.6542, 0.75, 0.6265, 0.4775, 0.625, 0.5, 0.625, 0.75, 0.6286, 0.2878, 0.8458, 0.75, 0.8458, 0.75, 0.6286, 0.2878, 0.625, 0.5, 0.625, 0.75, 0.625, 0.75, 0.625, 0.5, 0.625, 0.75, 0.625, 0.6608, 0.625, 0.6608, 0.625, 0.75, 0.6542, 0.75, 0.6265, 0.4775, 0.6265, 0.4775, 0.6542, 0.75, 0.875, 0.75, 0.625, 0.25, 0.625, 0.25, 0.875, 0.75, 0.625, 0.25, 0.6286, 0.2878, 0.6286, 0.2878, 0.625, 0.25, 0.8458, 0.75, 0.8458, 0.5, 0.8458, 0.5, 0.8458, 0.75, 0.6265, 0.4775, 0.625, 0.5, 0.625, 0.5, 0.6265, 0.4775, 0.625, 0.4708, 0.6542, 0.75, 0.6542, 0.75, 0.625, 0.4708, 0.625, 0.25, 0.625, 0.0, 0.625, 0.0, 0.625, 0.25, 0.625, 0.5, 0.625, 0.5, 0.625, 0.75, 0.625, 0.75, 0.625, 0.5, 0.625, 0.75, 0.625, 0.5, 0.625, 0.5, 0.625, 0.75, 0.625, 0.75, 0.625, 0.5, 0.625, 0.75, 0.625, 0.25, 0.625, 0.0, 0.625, 0.25, 0.625, 0.0, 0.625, 1.0, 0.625, 0.25, 0.625, 0.25, 0.875, 0.75, 0.625, 1.0, 0.625, 0.0, 0.625, 0.25, 0.875, 0.75, 0.625, 0.25, 0.3861, 0.125, 0.625, 0.125, 0.625, 0.25, 0.3861, 0.25, 0.625, 0.25, 0.625, 0.5, 0.3861, 0.5, 0.3861, 0.25, 0.625, 0.625, 0.625, 0.75, 0.3861, 0.75, 0.3861, 0.625, 0.3861, 0.75, 0.625, 0.75, 0.625, 1.0, 0.3861, 1.0, 0.625, 0.25, 0.625, 0.5, 0.3834, 0.5, 0.3834, 0.3142, 0.3834, 0.25, 0.3842, 0.0, 0.625, 0.0, 0.625, 0.25, 0.3834, 0.25, 0.3842, 0.75, 0.625, 0.75, 0.625, 1.0, 0.3842, 1.0, 0.3842, 0.9606, 0.625, 0.125, 0.625, 0.0, 0.625, 0.125, 0.3819, 0.0, 0.625, 0.0, 0.625, 0.25, 0.3819, 0.25, 0.625, 0.25, 0.625, 0.5, 0.3819, 0.5, 0.3819, 0.25, 0.625, 0.5, 0.625, 0.75, 0.3819, 0.75, 0.3819, 0.5, 0.3819, 0.75, 0.625, 0.75, 0.625, 1.0, 0.3819, 1.0, 0.3819, 0.7569, 0.625, 0.5, 0.625, 0.75, 0.3838, 0.75, 0.3839, 0.7008, 0.3845, 0.5, 0.625, 0.25, 0.625, 0.5, 0.3845, 0.5, 0.3845, 0.25, 0.625, 0.5, 0.625, 0.75, 0.3842, 0.75, 0.384, 0.6784, 0.3834, 0.5, 0.3838, 0.75, 0.625, 0.75, 0.625, 1.0, 0.3838, 1.0, 0.3861, 0.125, 0.625, 0.125, 0.625, 0.25, 0.3861, 0.25, 0.625, 0.25, 0.625, 0.5, 0.3861, 0.5, 0.3861, 0.25, 0.625, 0.625, 0.625, 0.75, 0.3861, 0.75, 0.3861, 0.625, 0.3861, 0.75, 0.625, 0.75, 0.625, 1.0, 0.3861, 1.0, 0.625, 0.4708, 0.8458, 0.5, 0.8458, 0.75, 0.6542, 0.75, 0.625, 0.25, 0.625, 0.0, 0.625, 0.25, 0.625, 0.0, 0.625, 0.25, 0.625, 0.0, 0.625, 0.75, 0.625, 0.5, 0.625, 0.625, 0.625, 0.5, 0.625, 0.625, 0.3838, 0.0, 0.625, 0.0, 0.625, 0.25, 0.3845, 0.25, 0.3843, 0.2, 0.625, 0.125, 0.625, 0.0, 0.625, 0.125, 0.625, 0.2792, 0.625, 0.4708, 0.625, 0.6608, 0.625, 0.08915, 0.625, 0.75, 0.625, 0.5, 0.625, 0.5, 0.625, 0.75, 0.625, 0.25, 0.625, 1.0, 0.625, 0.75, 0.625, 0.5, 0.625, 0.25, 0.625, 0.0, 0.625, 0.0, 0.625, 0.25, 0.625, 0.5, 0.625, 0.25, 0.875, 0.5, 0.625, 0.5, 0.625, 0.625, 0.625, 0.5, 0.625, 0.625, 0.625, 0.25, 0.625, 1.0, 0.625, 0.75, 0.625, 0.5, 0.6286, 0.2878, 0.6265, 0.4775, 0.6542, 0.75, 0.8458, 0.75, 0.625, 0.25, 0.625, 0.0, 0.625, 0.75, 0.625, 0.5, 0.625, 0.75, 0.625, 0.5, 0.625, 0.75, 0.625, 0.5, 0.625, 0.0, 0.625, 0.75, 0.625, 0.75, 0.625, 0.0, 0.625, 0.75, 0.625, 0.5, 0.625, 0.75, 0.625, 0.5, 0.625, 0.75, 0.625, 0.625, 0.625, 0.75, 0.625, 0.5, 0.625, 0.625, 0.3861, 0.625, 0.3861, 0.5, 0.3861, 0.0, 0.625, 0.0, 0.625, 0.125, 0.3861, 0.125, 0.625, 0.25, 0.625, 0.125, 0.625, 0.25, 0.625, 0.25, 0.625, 0.0, 0.625, 0.25, 0.625, 0.25, 0.625, 0.125, 0.625, 0.25, 0.625, 0.75, 0.625, 0.625, 0.625, 0.75, 0.625, 0.5, 0.625, 0.625, 0.3861, 0.625, 0.3861, 0.5, 0.3861, 0.0, 0.625, 0.0, 0.625, 0.125, 0.3861, 0.125, 0.625, 0.5, 0.625, 0.75, 0.625, 0.75, 0.625, 0.5, 0.625, 0.08915, 0.625, 0.0, 0.625, 0.0, 0.625, 0.08915, 0.625, 0.08915, 0.625, 0.6608, 0.625, 0.75, 0.625, 0.0, 0.625, 0.0, 0.625, 0.25, 0.625, 0.25, 0.625, 0.0, 0.625, 0.2792, 0.625, 0.08915, 0.625, 0.08915, 0.625, 0.2792, 0.625, 0.75, 0.625, 0.5, 0.625, 0.5, 0.625, 0.75, 0.625, 0.6608, 0.625, 0.4708, 0.625, 0.4708, 0.625, 0.6608, 0.6265, 0.4775, 0.6286, 0.2878, 0.625, 0.25, 0.625, 0.5, 0.8458, 0.75, 0.8458, 0.5, 0.875, 0.5, 0.875, 0.75, 0.625, 0.4708, 0.6542, 0.75, 0.625, 0.75, 0.625, 0.5, 0.625, 0.6608, 0.625, 0.4708, 0.625, 0.5, 0.625, 0.75, 0.625, 0.2792, 0.625, 0.08915, 0.625, 0.0, 0.625, 0.25, 0.6286, 0.2878, 0.8458, 0.75, 0.875, 0.75, 0.625, 0.25, 0.6542, 0.75, 0.6265, 0.4775, 0.625, 0.5, 0.625, 0.75, 0.6286, 0.2878, 0.8458, 0.75, 0.8458, 0.75, 0.6286, 0.2878, 0.625, 0.5, 0.625, 0.75, 0.625, 0.75, 0.625, 0.5, 0.625, 0.75, 0.625, 0.6608, 0.625, 0.6608, 0.625, 0.75, 0.6542, 0.75, 0.6265, 0.4775, 0.6265, 0.4775, 0.6542, 0.75, 0.875, 0.75, 0.625, 0.25, 0.625, 0.25, 0.875, 0.75, 0.625, 0.25, 0.6286, 0.2878, 0.6286, 0.2878, 0.625, 0.25, 0.8458, 0.75, 0.8458, 0.5, 0.8458, 0.5, 0.8458, 0.75, 0.6265, 0.4775, 0.625, 0.5, 0.625, 0.5, 0.6265, 0.4775, 0.625, 0.4708, 0.6542, 0.75, 0.6542, 0.75, 0.625, 0.4708, 0.625, 0.25, 0.625, 0.0, 0.625, 0.0, 0.625, 0.25, 0.625, 0.5, 0.625, 0.5, 0.625, 0.75, 0.625, 0.75, 0.625, 0.5, 0.625, 0.75, 0.625, 0.5, 0.625, 0.5, 0.625, 0.75, 0.625, 0.75, 0.625, 0.5, 0.625, 0.75, 0.625, 0.25, 0.625, 0.0, 0.625, 0.25, 0.625, 0.0, 0.625, 1.0, 0.625, 0.25, 0.625, 0.25, 0.875, 0.75, 0.625, 1.0, 0.625, 0.0, 0.625, 0.25, 0.875, 0.75, 0.625, 0.25, 0.375, 0.0, 0.625, 0.0, 0.625, 0.001642, 0.375, 0.001642, 0.375, 0.4981, 0.625, 0.4981, 0.625, 0.5016, 0.375, 0.5016, 0.375, 0.7484, 0.625, 0.7484, 0.625, 0.7519, 0.375, 0.7519, 0.375, 0.2484, 0.625, 0.2484, 0.625, 0.2519, 0.375, 0.2519, 0.375, 0.7519, 0.625, 0.7519, 0.625, 0.9981, 0.375, 0.9981])
me_cube.update()
me_cube_003 = bpy.data.meshes.new('Cube.003')
me_cube_003.from_pydata([(-0.9213, -1.092, -1.0), (-0.9213, -1.092, 0.6998), (-0.8716, -1.005, -1.133), (-0.9213, 1.091, -1.0), (-0.9213, 1.091, 0.6998), (0.9213, -1.092, -1.0), (0.9213, -1.092, 0.6998), (0.9213, 1.091, -1.0), (0.9213, 1.091, 0.6998), (0.771, -0.08582, -1.133), (-0.8716, 1.003, -1.133), (0.7714, -0.2461, -1.133), (-0.7713, -0.08582, -1.133), (-0.7875, -0.8104, 0.6998), (-0.8023, -0.8023, 0.6998), (-0.7974, -0.8073, 0.6998), (-0.7974, 0.8271, 0.6998), (-0.8023, 0.8221, 0.6998), (0.8716, -1.005, -1.133), (0.7974, -0.8073, 0.6998), (0.7875, -0.8104, 0.6998), (0.8023, -0.8023, 0.6998), (0.8023, 0.8221, 0.6998), (0.7974, 0.8271, 0.6998), (-0.8053, -0.7922, 0.6998), (-0.8043, -0.7972, 0.6998), (0.8716, 1.003, -1.133), (-0.7925, -0.8094, 0.6998), (-0.7875, 0.8302, 0.6998), (-0.7925, 0.8292, 0.6998), (-0.8043, 0.817, 0.6998), (-0.8053, 0.8119, 0.6998), (0.7924, -0.8094, 0.6998), (0.8043, -0.7972, 0.6998), (0.8053, -0.7922, 0.6998), (0.8053, 0.8119, 0.6998), (0.8043, 0.817, 0.6998), (0.7924, 0.8292, 0.6998), (0.7875, 0.8302, 0.6998), (0.8053, -0.2558, 0.6998), (0.8034, -0.251, 0.6998), (0.8006, -0.2481, 0.6998), (0.7958, -0.2461, 0.6998), (0.7958, -0.08582, 0.6998), (0.8006, -0.08383, 0.6998), (0.8034, -0.08095, 0.6998), (0.8053, -0.07614, 0.6998), (0.7714, -0.2461, 0.6998), (0.7667, -0.2441, 0.6998), (0.7639, -0.2412, 0.6998), (0.7619, -0.2353, 0.6998), (0.7619, -0.09869, 0.6998), (-0.7974, 0.8271, -1.133), (0.7639, -0.09069, 0.6998), (0.7667, -0.08781, 0.6998), (0.7714, -0.08582, 0.6998), (-0.8023, 0.8221, -1.133), (-0.8053, -0.07614, 0.6998), (-0.8034, -0.08095, 0.6998), (-0.8006, -0.08383, 0.6998), (-0.7959, -0.08582, 0.6998), (-0.7959, -0.2461, 0.6998), (-0.8006, -0.2481, 0.6998), (-0.8034, -0.251, 0.6998), (-0.8053, -0.2558, 0.6998), (-0.7713, -0.08582, 0.6998), (-0.7666, -0.08781, 0.6998), (-0.7638, -0.09069, 0.6998), (-0.7619, -0.09869, 0.6998), (-0.7619, -0.2353, 0.6998), (-0.7638, -0.2412, 0.6998), (-0.7666, -0.2441, 0.6998), (-0.7713, -0.2461, 0.6998), (-0.8053, 0.8119, -1.133), (0.8023, 0.8221, -1.133), (-0.8043, 0.817, -1.133), (0.7974, 0.8271, -1.133), (-0.7925, 0.8292, -1.133), (-0.8053, -0.7922, -1.133), (-0.7875, 0.8302, -1.133), (0.7667, -0.2441, -1.133), (0.7667, -0.08781, -1.133), (0.7924, 0.8292, -1.133), (0.7875, 0.8302, -1.133), (0.8006, -0.2481, -1.133), (0.8006, -0.08383, -1.133), (0.7958, -0.08582, -1.133), (0.8034, -0.251, -1.133), (0.8043, -0.7972, -1.133), (0.8034, -0.08095, -1.133), (0.8053, 0.8119, -1.133), (0.8053, -0.7922, -1.133), (0.8053, -0.2558, -1.133), (0.8053, -0.07614, -1.133), (0.8043, 0.817, -1.133), (0.8023, -0.8023, -1.133), (0.7958, -0.2461, -1.133), (0.7639, -0.2412, -1.133), (0.7619, -0.2353, -1.133), (0.7619, -0.09869, -1.133), (0.7639, -0.09069, -1.133), (-0.8053, -0.07614, -1.133), (-0.8053, -0.2558, -1.133), (-0.8034, -0.08095, -1.133), (-0.8043, -0.7972, -1.133), (-0.8034, -0.251, -1.133), (-0.8023, -0.8023, -1.133), (-0.8006, -0.08383, -1.133), (-0.8006, -0.2481, -1.133), (-0.7959, -0.2461, -1.133), (-0.7959, -0.08582, -1.133), (-0.7925, -0.8094, -1.133), (-0.7974, -0.8073, -1.133), (-0.7875, -0.8104, -1.133), (-0.7713, -0.2461, -1.133), (-0.7666, -0.08781, -1.133), (-0.7666, -0.2441, -1.133), (-0.7619, -0.2353, -1.133), (-0.7638, -0.2412, -1.133), (-0.7638, -0.09069, -1.133), (-0.7619, -0.09869, -1.133), (0.7875, -0.8104, -1.133), (0.7974, -0.8073, -1.133), (0.7924, -0.8094, -1.133), (-0.9213, -1.092, -1.823), (-0.9213, 1.091, -1.823), (0.9213, -1.092, -1.823), (0.9213, 1.091, -1.823), (-0.05, -0.2468, 0.6998), (-0.75, -0.2468, 0.6998), (0.05, -0.2468, 0.6998), (0.75, -0.2468, 0.6998), (0.05, 0.75, 0.6998), (-0.05, 0.75, 0.6998), (0.75, 0.75, 0.6998), (0.75, -0.08014, 0.6998), (-0.75, -0.08014, 0.6998), (-0.05, -0.08014, 0.6998), (-0.75, 0.75, 0.6998), (0.05, -0.08014, 0.6998), (-0.75, -0.75, 0.6998), (0.75, -0.75, 0.6998), (-0.05, -0.75, 0.6998), (0.05, -0.75, 0.6998), (-0.75, -0.75, 2.318), (-0.75, -0.2468, 2.318), (-0.75, -0.08014, 2.318), (-0.75, 0.75, 2.318), (-0.05, -0.08014, 2.318), (0.05, -0.08014, 2.318), (-0.05, 0.75, 2.318), (0.75, 0.75, 2.318), (0.05, 0.75, 2.318), (-0.05, -0.75, 2.318), (0.05, -0.75, 2.318), (-0.05, -0.2468, 2.318), (0.05, -0.2468, 2.318), (0.75, -0.75, 2.318), (0.75, -0.2468, 2.318), (0.75, -0.08014, 2.318), (-0.8716, 1.003, -1.823), (0.8716, 1.003, -1.823), (0.8716, -1.005, -1.823), (-0.8716, -1.005, -1.823), (-0.9213, 1.091, 2.188), (-0.9146, 1.077, 2.318), (0.9146, 1.077, 2.318), (0.9213, 1.091, 2.188), (-0.9145, -1.082, 2.318), (-0.9213, -1.092, 2.188), (0.9145, -1.082, 2.318), (0.9213, -1.092, 2.188)], [], [(0, 1, 4, 3), (3, 4, 8, 7), (7, 8, 6, 5), (5, 6, 1, 0), (123, 32, 19, 122), (77, 29, 16, 52), (103, 58, 59, 107), (115, 66, 67, 119), (118, 70, 71, 116), (52, 16, 17, 56), (19, 21, 95, 122), (74, 22, 23, 76), (80, 48, 49, 97), (104, 25, 14, 106), (85, 44, 45, 89), (56, 17, 30, 75), (83, 38, 28, 79), (95, 21, 33, 88), (76, 23, 37, 82), (113, 13, 20, 121), (102, 64, 24, 78), (93, 46, 35, 90), (108, 62, 63, 105), (94, 36, 22, 74), (106, 14, 15, 112), (100, 53, 54, 81), (111, 27, 13, 113), (78, 24, 25, 104), (88, 33, 34, 91), (121, 20, 32, 123), (75, 30, 31, 73), (79, 28, 29, 77), (82, 37, 38, 83), (90, 35, 36, 94), (112, 15, 27, 111), (98, 50, 51, 99), (73, 31, 57, 101), (120, 68, 69, 117), (91, 34, 39, 92), (9, 55, 43, 86), (87, 40, 41, 84), (11, 47, 48, 80), (97, 49, 50, 98), (101, 57, 58, 103), (107, 59, 60, 110), (65, 66, 115, 12), (119, 67, 68, 120), (92, 39, 40, 87), (84, 41, 42, 96), (109, 61, 62, 108), (105, 63, 64, 102), (117, 69, 70, 118), (116, 71, 72, 114), (99, 51, 53, 100), (9, 81, 54, 55), (86, 43, 44, 85), (89, 45, 46, 93), (114, 72, 61, 109), (12, 110, 60, 65), (11, 96, 42, 47), (125, 127, 161, 160), (162, 126, 124, 163), (124, 125, 160, 163), (161, 127, 126, 162), (0, 3, 125, 124), (5, 0, 124, 126), (7, 5, 126, 127), (3, 7, 127, 125), (146, 147, 165, 168, 170, 166, 151, 159, 158, 157, 154, 153, 144, 145), (1, 6, 171, 169), (8, 4, 164, 167), (55, 54, 53, 51, 50, 49, 48, 47, 141, 131, 130, 128, 129, 140, 72, 71, 70, 69, 68, 67, 66, 65, 60, 59, 58, 57, 31, 30, 17, 16, 138, 136, 137, 139, 135, 134, 37, 23, 22, 36, 35, 46, 45, 44, 43), (133, 138, 16, 29, 28, 38, 37, 134, 132, 139, 137), (42, 41, 40, 39, 34, 33, 21, 19, 32, 20, 13, 27, 15, 14, 25, 24, 64, 63, 62, 61, 72, 140, 142, 128, 130, 143, 141, 47), (152, 151, 166, 165, 147, 150, 148, 146, 145, 155, 153, 154, 156, 158, 159, 149), (6, 8, 167, 171), (134, 135, 159, 151), (158, 131, 141, 157), (147, 138, 133, 150), (152, 132, 134, 151), (145, 144, 140, 129), (146, 136, 138, 147), (141, 143, 154, 157), (142, 140, 144, 153), (156, 154, 143, 130), (149, 139, 132, 152), (133, 137, 148, 150), (155, 128, 142, 153), (135, 139, 149, 159), (137, 136, 146, 148), (145, 129, 128, 155), (156, 130, 131, 158), (160, 10, 2, 163), (161, 26, 10, 160), (18, 26, 161, 162), (163, 2, 18, 162), (91, 18, 2, 78, 104, 106, 112, 111, 113, 121, 123, 122, 95, 88), (100, 81, 9, 86, 85, 89, 93, 92, 87, 84, 96, 11, 80, 97, 98, 99), (10, 26, 90, 94, 74, 76, 82, 83, 79, 77, 52, 56, 75, 73), (12, 115, 119, 120, 117, 118, 116, 114, 109, 108, 105, 102, 101, 103, 107, 110), (10, 73, 101, 102, 78, 2), (90, 26, 18, 91, 92, 93), (165, 166, 167, 164), (164, 169, 168, 165), (166, 170, 171, 167), (169, 171, 170, 168), (4, 1, 169, 164)])
me_cube_003.polygons.foreach_set('material_index', [0, 0, 0, 0, 50, 50, 50, 50, 50, 50, 50, 50, 50, 50, 50, 50, 50, 50, 50, 50, 50, 50, 50, 50, 50, 50, 50, 50, 50, 50, 50, 50, 50, 50, 50, 50, 50, 50, 50, 50, 50, 50, 50, 50, 50, 50, 50, 50, 50, 50, 50, 50, 50, 50, 50, 50, 50, 50, 50, 50, 0, 0, 0, 0, 0, 0, 0, 0, 0, 0, 0, 50, 50, 50, 0, 0, 11, 11, 11, 11, 11, 11, 11, 11, 50, 50, 50, 50, 11, 11, 11, 11, 11, 11, 11, 11, 11, 11, 11, 11, 11, 11, 0, 0, 0, 0, 0])
_uv = me_cube_003.uv_layers.new(name='UVMap')
_uv.uv.foreach_set('vector', [0.375, 0.0, 0.625, 0.0, 0.625, 0.25, 0.375, 0.25, 0.375, 0.25, 0.625, 0.25, 0.625, 0.5, 0.375, 0.5, 0.375, 0.5, 0.625, 0.5, 0.625, 0.75, 0.375, 0.75, 0.375, 0.75, 0.625, 0.75, 0.625, 1.0, 0.375, 1.0, 0.3932, 0.7519, 0.625, 0.7519, 0.625, 0.7508, 0.3932, 0.7508, 0.3932, 0.2518, 0.625, 0.2518, 0.625, 0.2507, 0.3932, 0.2507, 0.3932, 0.1072, 0.625, 0.1072, 0.625, 0.1067, 0.3932, 0.1067, 0.5575, 0.308, 0.4937, 0.2641, 0.4937, 0.2496, 0.5575, 0.2676, 0.5575, 0.007366, 0.4937, 0.007366, 0.4937, 0.003011, 0.5575, 0.003011, 0.3932, 0.2507, 0.625, 0.2507, 0.625, 0.2492, 0.3932, 0.2492, 0.625, 0.7508, 0.625, 0.7493, 0.3932, 0.7493, 0.3932, 0.7508, 0.3932, 0.5008, 0.625, 0.5008, 0.625, 0.4993, 0.3932, 0.4993, 0.5575, 0.8078, 0.4938, 0.7642, 0.4938, 0.7496, 0.5575, 0.7675, 0.3932, 0.002026, 0.625, 0.002026, 0.625, 0.0016, 0.3932, 0.0016, 0.3932, 0.6433, 0.625, 0.6433, 0.625, 0.6428, 0.3932, 0.6428, 0.3932, 0.2492, 0.625, 0.2492, 0.625, 0.2481, 0.3932, 0.2481, 0.3932, 0.4972, 0.625, 0.4972, 0.625, 0.2528, 0.3932, 0.2528, 0.3932, 0.7493, 0.625, 0.7493, 0.625, 0.7483, 0.3932, 0.7483, 0.3932, 0.4993, 0.625, 0.4993, 0.625, 0.4982, 0.3932, 0.4982, 0.3932, 0.9972, 0.625, 0.9972, 0.625, 0.7528, 0.3932, 0.7528, 0.3932, 0.0784, 0.625, 0.0784, 0.625, 0.002607, 0.3932, 0.002607, 0.3932, 0.6421, 0.625, 0.6421, 0.625, 0.5029, 0.3932, 0.5029, 0.3932, 0.0795, 0.625, 0.0795, 0.625, 0.07909, 0.3932, 0.07909, 0.3932, 0.5019, 0.625, 0.5019, 0.625, 0.5008, 0.3932, 0.5008, 0.3932, 0.9995, 0.625, 0.9995, 0.625, 0.9988, 0.3932, 0.9988, 0.5575, 0.4825, 0.4938, 0.5004, 0.4938, 0.4858, 0.5575, 0.4422, 0.3932, 0.998, 0.625, 0.998, 0.625, 0.9972, 0.3932, 0.9972, 0.3932, 0.002607, 0.625, 0.002607, 0.625, 0.002026, 0.3932, 0.002026, 0.3932, 0.7483, 0.625, 0.7483, 0.625, 0.7474, 0.3932, 0.7474, 0.3932, 0.7528, 0.625, 0.7528, 0.625, 0.7519, 0.3932, 0.7519, 0.3932, 0.2481, 0.625, 0.2481, 0.625, 0.2471, 0.3932, 0.2471, 0.3932, 0.2528, 0.625, 0.2528, 0.625, 0.2518, 0.3932, 0.2518, 0.3932, 0.4982, 0.625, 0.4982, 0.625, 0.4972, 0.3932, 0.4972, 0.3932, 0.5029, 0.625, 0.5029, 0.625, 0.5019, 0.3932, 0.5019, 0.3932, 0.9988, 0.625, 0.9988, 0.625, 0.998, 0.3932, 0.998, 0.5575, 0.7354, 0.4938, 0.7354, 0.4938, 0.5146, 0.5575, 0.5146, 0.3932, 0.2471, 0.625, 0.2471, 0.625, 0.1079, 0.3932, 0.1079, 0.5575, 0.2354, 0.4937, 0.2354, 0.4937, 0.01463, 0.5575, 0.01463, 0.3932, 0.7474, 0.625, 0.7474, 0.625, 0.6716, 0.3932, 0.6716, 0.5575, 0.385, 0.4938, 0.4659, 0.4938, 0.3778, 0.5575, 0.3504, 0.3932, 0.6709, 0.625, 0.6709, 0.625, 0.6705, 0.3932, 0.6705, 0.5575, 0.865, 0.4938, 0.7841, 0.4938, 0.7642, 0.5575, 0.8078, 0.5575, 0.7675, 0.4938, 0.7496, 0.4938, 0.7354, 0.5575, 0.7354, 0.3932, 0.1079, 0.625, 0.1079, 0.625, 0.1072, 0.3932, 0.1072, 0.3932, 0.1067, 0.625, 0.1067, 0.625, 0.1064, 0.3932, 0.1064, 0.4937, 0.284, 0.4937, 0.2641, 0.5575, 0.3125, 0.5575, 0.365, 0.5575, 0.2676, 0.4937, 0.2496, 0.4937, 0.2354, 0.5575, 0.2354, 0.3932, 0.6716, 0.625, 0.6716, 0.625, 0.6709, 0.3932, 0.6709, 0.3932, 0.6705, 0.625, 0.6705, 0.625, 0.6702, 0.3932, 0.6702, 0.3932, 0.07979, 0.625, 0.07979, 0.625, 0.0795, 0.3932, 0.0795, 0.3932, 0.07909, 0.625, 0.07909, 0.625, 0.0784, 0.3932, 0.0784, 0.5575, 0.01463, 0.4937, 0.01463, 0.4937, 0.007366, 0.5575, 0.007366, 0.5575, 0.003011, 0.4937, 0.003011, 0.4937, 0.0, 0.5575, 0.0002393, 0.5575, 0.5146, 0.4938, 0.5146, 0.4938, 0.5004, 0.5575, 0.4825, 0.5575, 0.3895, 0.5575, 0.4422, 0.4938, 0.4858, 0.4938, 0.4659, 0.3932, 0.6436, 0.625, 0.6436, 0.625, 0.6433, 0.3932, 0.6433, 0.3932, 0.6428, 0.625, 0.6428, 0.625, 0.6421, 0.3932, 0.6421, 0.5575, 0.0002393, 0.4937, 0.0, 0.625, 0.07979, 0.3932, 0.07979, 0.5575, 0.3906, 0.5575, 0.3996, 0.4937, 0.3722, 0.4937, 0.284, 0.5575, 0.8906, 0.5575, 0.8996, 0.4938, 0.8722, 0.4938, 0.7841, 0.125, 0.5, 0.375, 0.5, 0.365, 0.5077, 0.1359, 0.5099, 0.3829, 0.7497, 0.375, 0.75, 0.375, 0.0, 0.3808, 0.3212, 0.375, 0.0, 0.125, 0.5, 0.2417, 0.3909, 0.3829, 0.0006964, 0.3829, 0.5003, 0.375, 0.5, 0.375, 0.75, 0.3829, 0.7497, 0.375, 0.0, 0.375, 0.25, 0.375, 0.25, 0.375, 0.0, 0.375, 0.75, 0.375, 1.0, 0.375, 1.0, 0.375, 0.75, 0.375, 0.5, 0.375, 0.75, 0.375, 0.75, 0.375, 0.5, 0.375, 0.25, 0.375, 0.5, 0.375, 0.5, 0.375, 0.25, 0.625, 0.5867, 0.625, 0.3239, 0.625, 0.2529, 0.625, 0.9959, 0.625, 0.7497, 0.625, 0.5003, 0.625, 0.5081, 0.625, 0.6105, 0.625, 0.6356, 0.625, 0.7376, 0.625, 0.8208, 0.625, 0.8331, 0.625, 0.9162, 0.625, 0.653, 0.625, 1.0, 0.625, 0.75, 0.625, 0.75, 0.625, 1.0, 0.625, 0.5, 0.625, 0.25, 0.625, 0.25, 0.625, 0.5, 0.4938, 0.4659, 0.4938, 0.4858, 0.4938, 0.5004, 0.4938, 0.5146, 0.4938, 0.7354, 0.4938, 0.7496, 0.4938, 0.7642, 0.4938, 0.7841, 0.4938, 0.7732, 0.4971, 0.4674, 0.4937, 0.3809, 0.4943, 0.369, 0.4937, 0.2865, 0.4937, 0.01084, 0.4937, 0.0, 0.4937, 0.003011, 0.4937, 0.007366, 0.4937, 0.01463, 0.4937, 0.2354, 0.4937, 0.2496, 0.4937, 0.2641, 0.4937, 0.284, 0.4937, 0.3722, 0.625, 0.1067, 0.625, 0.1072, 0.625, 0.1079, 0.625, 0.2471, 0.625, 0.2481, 0.625, 0.2492, 0.625, 0.2507, 0.6223, 0.2501, 0.6029, 0.1718, 0.5286, 0.3673, 0.5286, 0.3828, 0.6043, 0.581, 0.6223, 0.5, 0.625, 0.4982, 0.625, 0.4993, 0.625, 0.5008, 0.625, 0.5019, 0.625, 0.5029, 0.625, 0.6421, 0.625, 0.6428, 0.625, 0.6433, 0.625, 0.6436, 0.6174, 0.367, 0.6223, 0.2501, 0.625, 0.2507, 0.625, 0.2518, 0.625, 0.2528, 0.625, 0.4972, 0.625, 0.4982, 0.6223, 0.5, 0.6174, 0.3831, 0.5286, 0.3828, 0.5286, 0.3673, 0.4938, 0.8722, 0.625, 0.6705, 0.625, 0.6709, 0.625, 0.6716, 0.625, 0.7474, 0.625, 0.7483, 0.625, 0.7493, 0.625, 0.7508, 0.625, 0.7519, 0.625, 0.7528, 0.625, 0.9972, 0.625, 0.998, 0.625, 0.9988, 0.625, 0.0016, 0.625, 0.002026, 0.625, 0.002607, 0.625, 0.0784, 0.625, 0.07909, 0.625, 0.0795, 0.625, 0.07979, 0.4937, 0.0, 0.6207, 0.4602, 0.6134, 0.8161, 0.4937, 0.3666, 0.4937, 0.4174, 0.6134, 0.8088, 0.4938, 0.7732, 0.4938, 0.7841, 0.625, 0.4223, 0.625, 0.5081, 0.625, 0.5003, 0.625, 0.2529, 0.625, 0.3239, 0.625, 0.4097, 0.625, 0.5977, 0.625, 0.5867, 0.625, 0.653, 0.625, 0.645, 0.625, 0.8331, 0.625, 0.8208, 0.625, 0.6436, 0.625, 0.6356, 0.625, 0.6105, 0.625, 0.5995, 0.625, 0.75, 0.625, 0.5, 0.625, 0.5, 0.625, 0.75, 0.5781, 0.25, 0.5781, 0.1389, 0.5376, 0.1389, 0.5376, 0.25, 0.5376, 0.1111, 0.5781, 0.1107, 0.5781, 0.0, 0.5376, 0.0, 0.5376, 0.5, 0.5781, 0.5, 0.5781, 0.3833, 0.5376, 0.3833, 0.5376, 0.3667, 0.5781, 0.3667, 0.5781, 0.25, 0.5376, 0.25, 0.5376, 0.6389, 0.5376, 0.75, 0.5781, 0.666, 0.5781, 0.6389, 0.5376, 0.6111, 0.5781, 0.6111, 0.5781, 0.5, 0.5376, 0.5, 0.5781, 1.0, 0.5781, 0.8833, 0.5376, 0.8833, 0.5376, 1.0, 0.5781, 0.8667, 0.5781, 0.75, 0.5376, 0.75, 0.5376, 0.8667, 0.5226, 0.1125, 0.5226, 0.0125, 0.5468, 0.0125, 0.5468, 0.1125, 0.5226, 0.1375, 0.5468, 0.1375, 0.5468, 0.2375, 0.5226, 0.2375, 0.5468, 0.5125, 0.5468, 0.6125, 0.5226, 0.6125, 0.5226, 0.5125, 0.5226, 0.6375, 0.5468, 0.6619, 0.5468, 0.7375, 0.5226, 0.7375, 0.5468, 0.2813, 0.5468, 0.3688, 0.5226, 0.3687, 0.5226, 0.2813, 0.5468, 0.3812, 0.5468, 0.4688, 0.5226, 0.4688, 0.5226, 0.3812, 0.5226, 0.7812, 0.5468, 0.7812, 0.5468, 0.8687, 0.5226, 0.8687, 0.5226, 0.8812, 0.5468, 0.8813, 0.5468, 0.9688, 0.5226, 0.9688, 0.4575, 0.25, 0.625, 0.25, 0.625, 0.0, 0.4575, 0.004263, 0.4575, 0.5, 0.625, 0.5, 0.625, 0.25, 0.4575, 0.25, 0.625, 0.75, 0.625, 0.5, 0.4575, 0.5033, 0.4575, 0.75, 0.4575, 1.0, 0.625, 1.0, 0.625, 0.75, 0.4575, 0.75, 0.625, 0.7474, 0.625, 0.75, 0.625, 1.0, 0.625, 0.002607, 0.625, 0.002026, 0.625, 0.0016, 0.625, 0.9988, 0.625, 0.998, 0.625, 0.9972, 0.625, 0.7528, 0.625, 0.7519, 0.625, 0.7508, 0.625, 0.7493, 0.625, 0.7483, 0.4938, 0.5004, 0.4938, 0.4858, 0.4938, 0.4659, 0.625, 0.6436, 0.625, 0.6433, 0.625, 0.6428, 0.625, 0.6421, 0.625, 0.6716, 0.625, 0.6709, 0.625, 0.6705, 0.4938, 0.8722, 0.4938, 0.7841, 0.4938, 0.7642, 0.4938, 0.7496, 0.4938, 0.7354, 0.4938, 0.5146, 0.625, 0.25, 0.625, 0.5, 0.625, 0.5029, 0.625, 0.5019, 0.625, 0.5008, 0.625, 0.4993, 0.625, 0.4982, 0.625, 0.4972, 0.625, 0.2528, 0.625, 0.2518, 0.625, 0.2507, 0.625, 0.2492, 0.625, 0.2481, 0.625, 0.2471, 0.4938, 0.284, 0.4938, 0.2641, 0.4937, 0.2496, 0.4937, 0.2354, 0.4937, 0.01463, 0.4937, 0.007366, 0.4937, 0.003011, 0.4937, 0.0, 0.625, 0.07979, 0.625, 0.0795, 0.625, 0.07909, 0.625, 0.0784, 0.625, 0.1079, 0.625, 0.1072, 0.625, 0.1067, 0.4938, 0.3722, 0.625, 0.25, 0.625, 0.2471, 0.625, 0.1079, 0.625, 0.0784, 0.625, 0.002607, 0.625, 1.0, 0.625, 0.5029, 0.625, 0.5, 0.625, 0.75, 0.625, 0.7474, 0.625, 0.6716, 0.625, 0.6421, 0.625, 0.2529, 0.625, 0.5003, 0.625, 0.5, 0.625, 0.25, 0.625, 0.25, 0.625, 0.0, 0.625, 0.001147, 0.625, 0.2485, 0.625, 0.5003, 0.625, 0.7497, 0.625, 0.75, 0.625, 0.5, 0.625, 1.0, 0.625, 0.75, 0.625, 0.7497, 0.625, 0.9959, 0.625, 0.25, 0.625, 0.0, 0.625, 0.0, 0.625, 0.25])
me_cube_003.update()
me_cube_014 = bpy.data.meshes.new('Cube.014')
me_cube_014.from_pydata([(0.328, -0.5484, -1.0), (0.328, 0.2527, -1.0), (-0.3276, -0.5484, -1.0), (-0.3276, 0.2527, -1.0), (-0.2649, -0.4516, -1.0), (1.012, 0.9616, -1.0), (1.012, -1.012, -1.0), (-0.2649, 0.1522, -1.0), (-1.012, 0.9643, -1.0), (0.2643, -0.4516, -1.0), (0.2643, 0.1522, -1.0), (-1.012, -1.009, -1.0), (0.9074, 0.8239, -0.8403), (0.9074, -0.8738, -0.8403), (-0.9095, 0.8239, -1.0), (-0.9095, -0.8804, -1.0), (1.014, 0.964, -1.0), (1.014, -1.015, -1.0), (0.9074, 0.8239, -1.0), (0.9074, -0.8738, -1.0), (-0.9071, -0.8764, -1.0), (-1.014, -1.013, -1.0), (-1.014, 0.9666, -1.0), (-0.9071, 0.8213, -1.0), (-1.014, 0.9666, -0.8403), (-1.014, -1.013, -0.8403), (1.014, 0.964, -0.8403), (1.014, -1.015, -0.8403), (0.909, 0.8265, -1.0), (0.909, -0.8777, -1.0), (-0.9071, 0.8213, -0.8403), (-0.9071, -0.8764, -0.8403), (-0.3289, 0.2553, -1.0), (-0.2632, 0.1489, -1.0), (-0.2632, -0.4468, -1.0), (-0.3289, -0.5532, -1.0), (0.3289, 0.2553, -1.0), (0.3289, -0.5532, -1.0), (0.2632, -0.4468, -1.0), (0.2632, 0.1489, -1.0), (0.3289, -0.5532, -0.7812), (0.3289, 0.2553, -0.7812), (-0.3289, -0.5532, -0.7812), (-0.3289, 0.2553, -0.7812), (-0.2632, -0.4468, -0.7812), (-0.2632, 0.1489, -0.7812), (0.2632, -0.4468, -0.7812), (0.2632, 0.1489, -0.7812), (1.014, -0.3617, -1.0), (1.014, -0.1489, -1.0), (1.012, -0.3617, -1.0), (1.012, -0.1489, -1.0), (1.014, -0.1489, -0.8403), (1.014, -0.3617, -0.8403), (-1.014, -0.3617, -1.0), (-1.014, -0.1489, -1.0), (-1.014, -0.3617, -0.8403), (-1.014, -0.1489, -0.8403), (-1.012, -0.3617, -1.0), (-1.012, -0.1489, -1.0), (-0.1276, -0.5678, -1.0), (0.1276, -0.5678, -1.0), (-0.1273, -0.8262, 1.0), (0.1273, -0.8262, 1.0), (-0.1057, -0.5684, -1.0), (-0.1118, -0.571, -1.0), (-0.1159, -0.5751, -1.0), (-0.1184, -0.5812, -1.0), (0.1184, -0.5812, -1.0), (0.1159, -0.5751, -1.0), (0.1118, -0.571, -1.0), (0.1057, -0.5684, -1.0), (-0.1184, -0.811, -1.0), (-0.1159, -0.8171, -1.0), (-0.1118, -0.8212, -1.0), (-0.1057, -0.8238, -1.0), (0.1057, -0.8238, -1.0), (0.1118, -0.8212, -1.0), (0.1159, -0.8171, -1.0), (0.1184, -0.811, -1.0), (-0.1057, -0.8238, 1.0), (-0.1118, -0.8212, 1.0), (-0.1159, -0.8171, 1.0), (-0.1184, -0.811, 1.0), (0.1184, -0.811, 1.0), (0.1159, -0.8171, 1.0), (0.1118, -0.8212, 1.0), (0.1057, -0.8238, 1.0), (-0.1184, -0.5812, 1.0), (-0.1159, -0.5751, 1.0), (-0.1118, -0.571, 1.0), (-0.1057, -0.5684, 1.0), (0.1057, -0.5684, 1.0), (0.1118, -0.571, 1.0), (0.1159, -0.5751, 1.0), (0.1184, -0.5812, 1.0), (-1.034, -1.08, 1.0), (-1.034, 1.022, -1.0), (-1.047, -1.076, -1.0), (-1.053, -1.07, -1.0), (-1.053, -1.07, 1.0), (-1.047, -1.076, 1.0), (-1.053, 1.011, -1.0), (-1.047, 1.018, -1.0), (-1.047, 1.018, 1.0), (-1.053, 1.011, 1.0), (1.053, -1.07, -1.0), (1.047, -1.076, -1.0), (1.047, -1.076, 1.0), (1.034, -1.08, 1.0), (1.053, -1.07, 1.0), (1.047, 1.018, -1.0), (1.053, 1.011, -1.0), (1.053, 1.011, 1.0), (1.047, 1.018, 1.0), (-1.034, -1.08, -1.0), (-1.04, -1.079, -1.0), (-1.056, -1.063, -1.0), (-1.057, -1.057, -1.0), (-1.057, -1.057, 1.0), (-1.056, -1.063, 1.0), (-1.04, -1.079, 1.0), (-1.057, 0.9982, -1.0), (-1.056, 1.005, -1.0), (-1.04, 1.02, -1.0), (-1.034, 1.022, 1.0), (-1.04, 1.02, 1.0), (-1.056, 1.005, 1.0), (-1.057, 0.9982, 1.0), (1.057, -1.057, -1.0), (1.056, -1.063, -1.0), (1.04, -1.079, -1.0), (1.034, -1.08, -1.0), (1.04, -1.079, 1.0), (1.056, -1.063, 1.0), (1.057, -1.057, 1.0), (1.034, 1.022, -1.0), (1.04, 1.02, -1.0), (1.056, 1.005, -1.0), (1.057, 0.9982, -1.0), (1.057, 0.9982, 1.0), (1.056, 1.005, 1.0), (1.04, 1.02, 1.0), (1.034, 1.022, 1.0), (1.057, -0.3742, 1.0), (1.055, -0.368, 1.0), (1.051, -0.3643, 1.0), (1.045, -0.3617, 1.0), (1.045, -0.1489, 1.0), (1.051, -0.1464, 1.0), (1.055, -0.1427, 1.0), (1.057, -0.1365, 1.0), (1.045, -0.3617, -1.0), (1.051, -0.3643, -1.0), (1.055, -0.368, -1.0), (1.057, -0.3742, -1.0), (1.057, -0.1365, -1.0), (1.055, -0.1427, -1.0), (1.051, -0.1464, -1.0), (1.045, -0.1489, -1.0), (1.012, -0.3617, 1.0), (1.006, -0.3591, 1.0), (1.003, -0.3554, 1.0), (1.0, -0.3477, 1.0), (1.0, -0.1655, 1.0), (1.003, -0.1552, 1.0), (1.006, -0.1515, 1.0), (1.012, -0.1489, 1.0), (1.0, -0.3477, -1.0), (1.003, -0.3554, -1.0), (1.006, -0.3591, -1.0), (1.006, -0.1515, -1.0), (1.003, -0.1552, -1.0), (1.0, -0.1655, -1.0), (-1.057, -0.1365, 1.0), (-1.055, -0.1427, 1.0), (-1.051, -0.1464, 1.0), (-1.045, -0.1489, 1.0), (-1.045, -0.3617, 1.0), (-1.051, -0.3643, 1.0), (-1.055, -0.368, 1.0), (-1.057, -0.3742, 1.0), (-1.057, -0.3742, -1.0), (-1.055, -0.368, -1.0), (-1.051, -0.3643, -1.0), (-1.045, -0.3617, -1.0), (-1.045, -0.1489, -1.0), (-1.051, -0.1464, -1.0), (-1.055, -0.1427, -1.0), (-1.057, -0.1365, -1.0), (-1.012, -0.1489, 1.0), (-1.006, -0.1515, 1.0), (-1.003, -0.1552, 1.0), (-1.0, -0.1655, 1.0), (-1.0, -0.3477, 1.0), (-1.003, -0.3554, 1.0), (-1.006, -0.3591, 1.0), (-1.012, -0.3617, 1.0), (-1.006, -0.3591, -1.0), (-1.003, -0.3554, -1.0), (-1.0, -0.3477, -1.0), (-1.0, -0.1655, -1.0), (-1.003, -0.1552, -1.0), (-1.006, -0.1515, -1.0)], [], [(133, 131, 107, 108), (110, 134, 135, 109, 133, 108), (126, 124, 103, 104), (32, 35, 20, 23, 18, 19, 37, 36), (34, 33, 39, 38), (35, 37, 61, 71, 64, 60), (68, 61, 37, 19, 20, 35, 60, 67, 72, 73, 74, 75, 76, 77, 78, 79), (21, 25, 27, 17), (25, 21, 54, 56), (22, 24, 57, 55), (30, 12, 18, 23), (20, 31, 30, 23), (59, 190, 177, 186, 55, 57), (14, 8, 5, 28), (29, 6, 11, 15), (19, 13, 31, 20), (16, 26, 24, 22), (18, 12, 13, 19), (26, 16, 49, 52), (17, 27, 53, 48), (11, 25, 56, 58), (57, 24, 8, 59), (51, 5, 26, 52), (27, 6, 50, 53), (11, 6, 27, 25), (28, 29, 13, 12), (14, 28, 12, 30), (15, 14, 30, 31), (29, 15, 31, 13), (5, 8, 24, 26), (37, 40, 41, 36), (36, 41, 43, 32), (32, 43, 42, 35), (35, 42, 40, 37), (9, 10, 1, 0), (4, 9, 0, 2, 3, 1, 10, 7), (39, 47, 46, 38), (33, 45, 47, 39), (44, 45, 33, 34), (38, 46, 44, 34), (0, 1, 41, 40), (2, 0, 40, 42), (1, 3, 43, 41), (4, 7, 45, 44), (10, 9, 46, 47), (3, 2, 42, 43), (9, 4, 44, 46), (7, 10, 47, 45), (129, 132, 115, 116, 98, 99, 117, 118, 182, 183, 184, 185, 54, 21, 17, 48, 152, 153, 154, 155), (175, 188, 187, 176), (53, 50, 160, 147, 152, 48), (191, 203, 202, 192), (195, 199, 198, 196), (67, 88, 83, 72), (73, 82, 81, 74), (77, 86, 85, 78), (65, 90, 89, 66), (69, 94, 93, 70), (76, 75, 80, 87), (68, 79, 84, 95), (91, 64, 71, 92), (72, 83, 82, 73), (80, 75, 74, 81), (68, 95, 94, 69), (92, 71, 70, 93), (76, 87, 86, 77), (84, 79, 78, 85), (64, 91, 90, 65), (88, 67, 66, 89), (68, 69, 70, 71, 61), (64, 65, 66, 67, 60), (84, 85, 86, 87, 63), (80, 81, 82, 83, 62), (102, 105, 104, 103), (106, 110, 108, 107), (111, 114, 113, 112), (102, 103, 124, 97, 122, 123), (106, 107, 131, 132, 129, 130), (161, 170, 169, 162), (120, 117, 99, 100), (149, 158, 157, 150), (96, 109, 63, 87, 80, 62), (123, 127, 105, 102), (97, 125, 143, 136), (130, 134, 110, 106), (137, 142, 114, 111), (132, 109, 96, 115), (118, 119, 181, 182), (139, 140, 151, 156), (179, 184, 183, 180), (141, 138, 112, 113), (16, 22, 55, 186, 187, 188, 189, 122, 97, 136, 137, 111, 112, 138, 139, 156, 157, 158, 159, 49), (98, 101, 100, 99), (100, 101, 121, 96, 119, 120), (165, 172, 171, 166), (115, 96, 121, 116), (119, 118, 117, 120), (129, 135, 134, 130), (109, 132, 131, 133), (122, 128, 127, 123), (125, 97, 124, 126), (136, 143, 142, 137), (140, 139, 138, 141), (116, 121, 101, 98), (173, 164, 163, 168), (128, 122, 189, 174), (194, 193, 201, 200), (135, 129, 155, 144), (58, 56, 54, 185, 178, 197), (59, 8, 14, 15, 11, 58, 198, 199, 200, 201, 202, 203), (168, 169, 170, 50, 6, 29, 28, 5, 51, 171, 172, 173), (52, 49, 159, 148, 167, 51), (145, 154, 153, 146), (160, 50, 170, 161), (168, 163, 162, 169), (174, 189, 188, 175), (186, 177, 176, 187), (190, 59, 203, 191), (201, 193, 192, 202), (144, 155, 154, 145), (152, 147, 146, 153), (178, 185, 184, 179), (182, 181, 180, 183), (194, 200, 199, 195), (58, 197, 196, 198), (164, 173, 172, 165), (51, 167, 166, 171), (148, 159, 158, 149), (156, 151, 150, 157), (194, 195, 196, 197, 178, 179, 180, 181, 119, 96, 62, 83, 88, 89, 90, 91, 92, 93, 94, 95, 84, 63, 109, 135, 144, 145, 146, 147, 160, 161, 162, 163, 164, 165, 166, 167, 148, 149, 150, 151, 140, 141, 113, 114, 142, 143, 125, 126, 104, 105, 127, 128, 174, 175, 176, 177, 190, 191, 192, 193)])
_uv = me_cube_014.uv_layers.new(name='UVMap')
_uv.uv.foreach_set('vector', [0.625, 0.7519, 0.375, 0.7519, 0.375, 0.7508, 0.625, 0.7508, 0.625, 0.7493, 0.625, 0.7483, 0.625, 0.7474, 0.6266, 0.7496, 0.625, 0.7519, 0.625, 0.7508, 0.625, 0.2518, 0.375, 0.2518, 0.375, 0.2507, 0.625, 0.2507, 0.2089, 0.5931, 0.2089, 0.6941, 0.1378, 0.7306, 0.1378, 0.52, 0.3622, 0.5197, 0.3622, 0.7303, 0.2911, 0.6941, 0.2911, 0.5931, 0.2171, 0.6809, 0.2171, 0.6064, 0.2829, 0.6064, 0.2829, 0.6809, 0.2089, 0.6941, 0.2911, 0.6941, 0.2659, 0.696, 0.2632, 0.6961, 0.2368, 0.6965, 0.2341, 0.6964, 0.2648, 0.6981, 0.2659, 0.6964, 0.2911, 0.6941, 0.3622, 0.7303, 0.1378, 0.7306, 0.2089, 0.6941, 0.2341, 0.6964, 0.2352, 0.6981, 0.2352, 0.7264, 0.2355, 0.7271, 0.236, 0.7277, 0.2368, 0.728, 0.2632, 0.728, 0.264, 0.7277, 0.2645, 0.7271, 0.2648, 0.7264, 0.625, 1.0, 0.625, 1.0, 0.625, 0.75, 0.625, 0.75, 0.625, 0.0, 0.625, 0.0, 0.625, 0.07891, 0.625, 0.07891, 0.625, 0.25, 0.625, 0.25, 0.625, 0.1058, 0.625, 0.1058, 0.625, 0.2937, 0.625, 0.5046, 0.625, 0.5046, 0.625, 0.2937, 0.625, 0.9563, 0.625, 0.9563, 0.625, 0.2937, 0.625, 0.2937, 0.5625, 0.3713, 0.4937, 0.284, 0.4937, 0.3722, 0.5625, 0.4018, 0.5625, 0.3906, 0.557, 0.3906, 0.625, 0.2918, 0.625, 0.2527, 0.625, 0.4999, 0.625, 0.5047, 0.625, 0.7453, 0.625, 0.7501, 0.625, 0.9971, 0.625, 0.9591, 0.625, 0.7454, 0.625, 0.7454, 0.625, 0.9563, 0.625, 0.9563, 0.625, 0.5, 0.625, 0.5, 0.625, 0.25, 0.625, 0.25, 0.625, 0.5046, 0.625, 0.5046, 0.625, 0.7454, 0.625, 0.7454, 0.625, 0.5, 0.625, 0.5, 0.625, 0.6438, 0.625, 0.6438, 0.625, 0.75, 0.625, 0.75, 0.625, 0.6708, 0.625, 0.6708, 0.625, 0.9971, 0.625, 1.0, 0.625, 0.7633, 0.625, 0.7633, 0.625, 0.6825, 0.625, 0.25, 0.625, 0.2527, 0.625, 0.6825, 0.625, 0.644, 0.625, 0.4999, 0.625, 0.5, 0.625, 0.6438, 0.625, 0.75, 0.625, 0.7501, 0.625, 0.6712, 0.625, 0.6708, 0.625, 0.9971, 0.625, 0.7501, 0.625, 0.75, 0.625, 1.0, 0.625, 0.5047, 0.625, 0.7453, 0.625, 0.7454, 0.625, 0.5046, 0.625, 0.2918, 0.625, 0.5047, 0.625, 0.5046, 0.625, 0.2937, 0.625, 0.9591, 0.625, 0.2918, 0.625, 0.2937, 0.625, 0.9563, 0.625, 0.7453, 0.625, 0.9591, 0.625, 0.9563, 0.625, 0.7454, 0.625, 0.4999, 0.625, 0.2527, 0.625, 0.25, 0.625, 0.5, 0.4051, 0.0, 0.375, 0.0, 0.375, 0.25, 0.4051, 0.25, 0.4051, 0.25, 0.375, 0.25, 0.375, 0.5, 0.4051, 0.5, 0.4051, 0.5, 0.375, 0.5, 0.375, 0.75, 0.4051, 0.75, 0.4051, 0.75, 0.375, 0.75, 0.375, 1.0, 0.4051, 1.0, 0.1482, 0.7186, 0.1482, 0.5314, 0.1268, 0.5015, 0.1268, 0.7485, 0.3518, 0.7186, 0.1482, 0.7186, 0.1268, 0.7485, 0.3732, 0.7485, 0.3732, 0.5015, 0.1268, 0.5015, 0.1482, 0.5314, 0.3518, 0.5314, 0.4605, 0.25, 0.4479, 0.25, 0.4479, 0.0, 0.4605, 0.0, 0.4605, 0.5, 0.4479, 0.5, 0.4479, 0.25, 0.4605, 0.25, 0.4479, 0.75, 0.4479, 0.5, 0.4605, 0.5, 0.4605, 0.75, 0.4605, 1.0, 0.4479, 1.0, 0.4479, 0.75, 0.4605, 0.75, 0.1268, 0.7485, 0.1268, 0.5015, 0.125, 0.5, 0.125, 0.75, 0.3732, 0.7485, 0.1268, 0.7485, 0.125, 0.75, 0.375, 0.75, 0.1268, 0.5015, 0.3732, 0.5015, 0.375, 0.5, 0.125, 0.5, 0.3518, 0.7186, 0.3518, 0.5314, 0.35, 0.5329, 0.35, 0.7171, 0.1482, 0.5314, 0.1482, 0.7186, 0.15, 0.7171, 0.15, 0.5329, 0.3732, 0.5015, 0.3732, 0.7485, 0.375, 0.75, 0.375, 0.5, 0.1482, 0.7186, 0.3518, 0.7186, 0.35, 0.7171, 0.15, 0.7171, 0.3518, 0.5314, 0.1482, 0.5314, 0.15, 0.5329, 0.35, 0.5329, 0.375, 0.7474, 0.3722, 0.75, 0.1278, 0.75, 0.127, 0.7499, 0.1262, 0.7496, 0.1255, 0.7488, 0.1252, 0.7481, 0.125, 0.7474, 0.125, 0.6716, 0.125, 0.6709, 0.1251, 0.6705, 0.1252, 0.6702, 0.1258, 0.6702, 0.1258, 0.7482, 0.3742, 0.7485, 0.3742, 0.6702, 0.3748, 0.6702, 0.3749, 0.6705, 0.375, 0.6709, 0.375, 0.6716, 0.625, 0.1072, 0.375, 0.1072, 0.375, 0.1067, 0.625, 0.1067, 0.557, 0.8906, 0.5625, 0.8713, 0.4938, 0.7841, 0.4938, 0.8722, 0.5625, 0.9018, 0.5625, 0.8906, 0.4937, 0.2641, 0.5625, 0.3115, 0.5625, 0.269, 0.4937, 0.2496, 0.4937, 0.007366, 0.5625, 0.007366, 0.5625, 0.003011, 0.4937, 0.003011, 0.4938, 0.2375, 0.5625, 0.2375, 0.5625, 0.01247, 0.4938, 0.01247, 0.4938, 0.006513, 0.5625, 0.006513, 0.5625, 0.002465, 0.4938, 0.002465, 0.4938, 0.7476, 0.5625, 0.7181, 0.5625, 0.7145, 0.4938, 0.7436, 0.4938, 0.2546, 0.5625, 0.2546, 0.5625, 0.2461, 0.4937, 0.2461, 0.4938, 0.4973, 0.5625, 0.4973, 0.5625, 0.493, 0.4938, 0.493, 0.4938, 0.7634, 0.4938, 0.9866, 0.5625, 0.9866, 0.5625, 0.7634, 0.4938, 0.5159, 0.4938, 0.7377, 0.5625, 0.7093, 0.5625, 0.511, 0.5625, 0.2634, 0.4938, 0.2634, 0.4938, 0.4866, 0.5625, 0.4866, 0.4938, 0.01247, 0.5625, 0.01247, 0.5625, 0.006513, 0.4938, 0.006513, 0.5625, 0.0, 0.4938, 0.0, 0.4938, 0.002465, 0.5625, 0.002465, 0.4938, 0.5, 0.5625, 0.5, 0.5625, 0.4973, 0.4938, 0.4973, 0.5625, 0.4866, 0.4938, 0.4866, 0.4938, 0.493, 0.5625, 0.493, 0.4938, 0.75, 0.5625, 0.7203, 0.5625, 0.7181, 0.4938, 0.7476, 0.5625, 0.7093, 0.4938, 0.7377, 0.4938, 0.7436, 0.5625, 0.7145, 0.4938, 0.2634, 0.5625, 0.2634, 0.5625, 0.2546, 0.4938, 0.2546, 0.5625, 0.2375, 0.4938, 0.2375, 0.4937, 0.2461, 0.5625, 0.2461, 0.2648, 0.6981, 0.4938, 0.4973, 0.4938, 0.493, 0.2632, 0.6961, 0.2659, 0.6964, 0.2368, 0.6965, 0.4938, 0.2546, 0.4937, 0.2461, 0.2352, 0.6981, 0.2341, 0.6964, 0.7352, 0.7228, 0.5625, 0.7145, 0.5625, 0.7181, 0.7368, 0.7278, 0.7342, 0.7244, 0.7632, 0.7244, 0.5625, 0.002465, 0.5625, 0.006513, 0.7648, 0.7228, 0.7658, 0.7244, 0.375, 0.2492, 0.625, 0.2492, 0.625, 0.2507, 0.375, 0.2507, 0.375, 0.7493, 0.625, 0.7493, 0.625, 0.7508, 0.375, 0.7508, 0.375, 0.4993, 0.625, 0.4993, 0.625, 0.5008, 0.375, 0.5008, 0.375, 0.2492, 0.375, 0.2507, 0.375, 0.2518, 0.1278, 0.5, 0.375, 0.2471, 0.375, 0.2481, 0.375, 0.7493, 0.375, 0.7508, 0.375, 0.7519, 0.3722, 0.75, 0.375, 0.7474, 0.375, 0.7483, 0.4938, 0.7642, 0.5625, 0.8112, 0.5625, 0.7689, 0.4938, 0.7496, 0.625, 0.002026, 0.375, 0.002026, 0.375, 0.0016, 0.625, 0.0016, 0.625, 0.6433, 0.375, 0.6433, 0.375, 0.6428, 0.625, 0.6428, 0.8722, 0.75, 0.6266, 0.7497, 0.7342, 0.7282, 0.7368, 0.7278, 0.7632, 0.7244, 0.7658, 0.7244, 0.375, 0.2481, 0.625, 0.2481, 0.625, 0.2492, 0.375, 0.2492, 0.375, 0.2528, 0.625, 0.2528, 0.625, 0.4972, 0.375, 0.4972, 0.375, 0.7483, 0.625, 0.7483, 0.625, 0.7493, 0.375, 0.7493, 0.375, 0.4982, 0.625, 0.4982, 0.625, 0.4993, 0.375, 0.4993, 0.375, 0.7528, 0.625, 0.7528, 0.625, 0.9972, 0.375, 0.9972, 0.375, 0.002607, 0.625, 0.002607, 0.625, 0.0784, 0.375, 0.0784, 0.375, 0.5029, 0.625, 0.5029, 0.625, 0.6421, 0.375, 0.6421, 0.625, 0.0795, 0.375, 0.0795, 0.375, 0.07909, 0.625, 0.07909, 0.625, 0.5019, 0.375, 0.5019, 0.375, 0.5008, 0.625, 0.5008, 0.3742, 0.5015, 0.1258, 0.5012, 0.1258, 0.6436, 0.1252, 0.6436, 0.1251, 0.6433, 0.125, 0.6428, 0.125, 0.6421, 0.125, 0.5029, 0.1278, 0.5, 0.3722, 0.5, 0.373, 0.5002, 0.3738, 0.5005, 0.3745, 0.5013, 0.3748, 0.5021, 0.375, 0.5029, 0.375, 0.6421, 0.375, 0.6428, 0.3749, 0.6433, 0.3748, 0.6436, 0.3742, 0.6436, 0.375, 0.9988, 0.625, 0.9988, 0.625, 0.9995, 0.375, 0.9995, 0.625, 0.0016, 0.625, 0.9988, 0.625, 0.998, 0.8734, 0.7496, 0.625, 0.002607, 0.625, 0.002026, 0.4938, 0.5004, 0.5625, 0.4811, 0.5625, 0.4388, 0.4938, 0.4858, 0.375, 0.9972, 0.625, 0.9972, 0.625, 0.998, 0.375, 0.998, 0.625, 0.002607, 0.375, 0.002607, 0.375, 0.002026, 0.625, 0.002026, 0.375, 0.7474, 0.625, 0.7474, 0.625, 0.7483, 0.375, 0.7483, 0.625, 0.7528, 0.375, 0.7528, 0.375, 0.7519, 0.625, 0.7519, 0.375, 0.2471, 0.625, 0.2471, 0.625, 0.2481, 0.375, 0.2481, 0.625, 0.2528, 0.375, 0.2528, 0.375, 0.2518, 0.625, 0.2518, 0.375, 0.4972, 0.625, 0.4972, 0.625, 0.4982, 0.375, 0.4982, 0.625, 0.5029, 0.375, 0.5029, 0.375, 0.5019, 0.625, 0.5019, 0.375, 0.998, 0.625, 0.998, 0.625, 0.9988, 0.375, 0.9988, 0.5625, 0.5146, 0.4938, 0.5146, 0.4938, 0.7354, 0.5625, 0.7354, 0.625, 0.2471, 0.375, 0.2471, 0.375, 0.1079, 0.625, 0.1079, 0.4937, 0.01463, 0.4937, 0.2354, 0.5625, 0.2354, 0.5625, 0.01463, 0.625, 0.7474, 0.375, 0.7474, 0.375, 0.6716, 0.625, 0.6716, 0.5625, 0.8787, 0.557, 0.8594, 0.5625, 0.8594, 0.5625, 0.8482, 0.4937, 0.8778, 0.4937, 0.966, 0.625, 0.6825, 0.625, 0.2527, 0.625, 0.2918, 0.625, 0.9591, 0.625, 0.9971, 0.625, 0.7633, 0.625, 0.7632, 0.625, 0.7624, 0.625, 0.7604, 0.625, 0.6876, 0.625, 0.6851, 0.625, 0.6836, 0.625, 0.6727, 0.625, 0.6728, 0.625, 0.6723, 0.625, 0.6712, 0.625, 0.7501, 0.625, 0.7453, 0.625, 0.5047, 0.625, 0.4999, 0.625, 0.644, 0.625, 0.645, 0.625, 0.6459, 0.625, 0.647, 0.557, 0.3594, 0.5625, 0.3594, 0.5625, 0.3482, 0.4938, 0.3778, 0.4938, 0.4659, 0.5625, 0.3787, 0.625, 0.6709, 0.375, 0.6709, 0.375, 0.6705, 0.625, 0.6705, 0.4938, 0.7841, 0.5625, 0.8713, 0.5625, 0.8112, 0.4938, 0.7642, 0.5625, 0.7354, 0.4938, 0.7354, 0.4938, 0.7496, 0.5625, 0.7689, 0.625, 0.1079, 0.375, 0.1079, 0.375, 0.1072, 0.625, 0.1072, 0.375, 0.1064, 0.625, 0.1064, 0.625, 0.1067, 0.375, 0.1067, 0.4937, 0.284, 0.5625, 0.3713, 0.5625, 0.3115, 0.4937, 0.2641, 0.5625, 0.2354, 0.4937, 0.2354, 0.4937, 0.2496, 0.5625, 0.269, 0.625, 0.6716, 0.375, 0.6716, 0.375, 0.6709, 0.625, 0.6709, 0.375, 0.6702, 0.625, 0.6702, 0.625, 0.6705, 0.375, 0.6705, 0.625, 0.07979, 0.375, 0.07979, 0.375, 0.0795, 0.625, 0.0795, 0.375, 0.0784, 0.625, 0.0784, 0.625, 0.07909, 0.375, 0.07909, 0.4937, 0.01463, 0.5625, 0.01463, 0.5625, 0.007366, 0.4937, 0.007366, 0.5625, 0.0, 0.4937, 0.0, 0.4937, 0.003011, 0.5625, 0.003011, 0.4938, 0.5146, 0.5625, 0.5146, 0.5625, 0.4811, 0.4938, 0.5004, 0.5625, 0.3787, 0.4938, 0.4659, 0.4938, 0.4858, 0.5625, 0.4388, 0.625, 0.6436, 0.375, 0.6436, 0.375, 0.6433, 0.625, 0.6433, 0.375, 0.6421, 0.625, 0.6421, 0.625, 0.6428, 0.375, 0.6428, 0.8668, 0.6687, 0.8671, 0.6694, 0.8677, 0.6699, 0.8686, 0.6702, 0.8732, 0.6702, 0.8741, 0.6705, 0.8746, 0.6709, 0.875, 0.6716, 0.875, 0.7474, 0.8734, 0.7496, 0.7658, 0.7244, 0.7648, 0.7228, 0.7648, 0.6975, 0.7645, 0.6968, 0.764, 0.6963, 0.7632, 0.6961, 0.7368, 0.6961, 0.736, 0.6963, 0.7355, 0.6968, 0.7352, 0.6975, 0.7352, 0.7228, 0.7342, 0.7244, 0.6266, 0.7496, 0.625, 0.7474, 0.625, 0.6716, 0.6254, 0.6709, 0.6259, 0.6705, 0.6268, 0.6702, 0.6314, 0.6702, 0.6323, 0.6699, 0.6329, 0.6694, 0.6332, 0.6687, 0.6332, 0.6452, 0.6329, 0.6444, 0.6323, 0.6439, 0.6314, 0.6436, 0.6268, 0.6436, 0.6259, 0.6433, 0.6254, 0.6428, 0.625, 0.6421, 0.625, 0.5029, 0.6252, 0.5021, 0.6255, 0.5013, 0.6262, 0.5005, 0.627, 0.5002, 0.6278, 0.5, 0.8722, 0.5, 0.873, 0.5002, 0.8738, 0.5005, 0.8745, 0.5013, 0.8748, 0.5021, 0.875, 0.5029, 0.875, 0.6421, 0.8746, 0.6428, 0.8741, 0.6433, 0.8732, 0.6436, 0.8686, 0.6436, 0.8677, 0.6439, 0.8671, 0.6444, 0.8668, 0.6452])
me_cube_014.update()

# ---- objects
ob_border = bpy.data.objects.new('border', me_cube)
ob_base = bpy.data.objects.new('base', me_cube_003)
ob_backboard = bpy.data.objects.new('backboard', me_cube_014)

# ---- transforms, parenting, visibility, modifiers, constraints
ob_border.location = (0.0, 46.32, 23.01)
ob_border.rotation_euler = (0.0, 3.142, 0.0)
ob_border.scale = (100.0, 60.0, 3.0)
ob_base.location = (0.0, 46.32, 19.52)
ob_base.rotation_euler = (0.0, 3.142, 0.0)
ob_base.scale = (100.0, 60.0, 3.0)
ob_backboard.location = (0.0, 48.24, 20.17)
ob_backboard.rotation_euler = (-0.0, -3.142, -0.0)
ob_backboard.scale = (76.0, 46.62, 2.75)

# ---- collection membership
col_collection.objects.link(ob_border)
col_collection.objects.link(ob_base)
col_collection.objects.link(ob_backboard)

# ---- scene / render settings (as saved in the file)
scene.frame_start = 1; scene.frame_end = 250; scene.frame_set(1)
scene.render.engine = 'BLENDER_EEVEE_NEXT'
scene.cycles.sampling_pattern = 'TABULATED_SOBOL'
scene.unit_settings.scale_length = 0.001
bpy.context.view_layer.update()

# ---- added for rendering (the .blend has no active camera and no usable light): camera, sun
cam_auto = bpy.data.cameras.new('AutoCamera')
cam_auto.lens = 50.0
cam_auto.sensor_width = 36.0
cam_auto.clip_end = 3852.13
ob_auto_camera = bpy.data.objects.new('AutoCamera', cam_auto)
scene.collection.objects.link(ob_auto_camera)
ob_auto_camera.location = (219.495, -217.11, 224.149)
ob_auto_camera.rotation_euler = (1.09748, -7.21219e-08, 0.694738)
scene.camera = ob_auto_camera
light_auto_sun = bpy.data.lights.new('AutoSun', 'SUN')
light_auto_sun.energy = 3.0
light_auto_sun.angle = 0.0523599
ob_auto_sun = bpy.data.objects.new('AutoSun', light_auto_sun)
scene.collection.objects.link(ob_auto_sun)
ob_auto_sun.rotation_euler = (0.872665, 0.174533, 0.523599)
bpy.context.view_layer.update()
